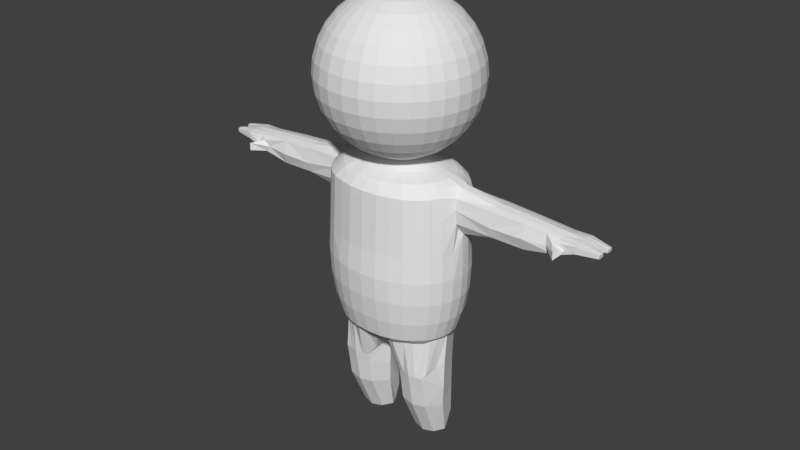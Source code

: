 # Source: CharacterRigged.blend  (saved by Blender 2.79.0; exported with 4.5.12 LTS)
import bpy
from mathutils import Matrix  # noqa: F401  (used for matrix-valued properties, if any)

bpy.ops.wm.read_factory_settings(use_empty=True)
scene = bpy.context.scene
scene.name = 'Scene'

# ---- collections
col_collection_1 = bpy.data.collections.new('Collection 1'); scene.collection.children.link(col_collection_1)

# ---- world
world_world = bpy.data.worlds.new('World'); scene.world = world_world
world_world.color = (0.05088, 0.05088, 0.05088)
world_world.use_sun_shadow = False
world_world.sun_shadow_jitter_overblur = 0.0
world_world.cycles.sampling_method = 'MANUAL'

# ---- meshes
me_cube_004 = bpy.data.meshes.new('Cube.004')
me_cube_004.from_pydata([(-0.4903, -0.02438, 0.1646), (-0.507, -0.2415, 1.4), (-0.4915, 0.2162, 0.1412), (-0.507, 0.28, 1.4), (-0.2416, -0.02438, 0.1646), (-0.1534, -0.3688, 1.37), (-0.2405, 0.2162, 0.1412), (-0.1534, 0.3852, 1.337), (-0.513, -0.2136, 0.6033), (-0.513, -0.252, 0.867), (-0.513, -0.2732, 0.9849), (-0.513, 0.2467, 0.9917), (-0.513, 0.2467, 0.6581), (-0.513, 0.2467, 0.3246), (-0.2189, 0.2467, 0.9917), (-0.2189, 0.2467, 0.6581), (-0.2189, 0.2467, 0.3246), (-0.2189, -0.2732, 0.9849), (-0.2189, -0.252, 0.867), (-0.2189, -0.2136, 0.6033), (-0.366, 0.2548, 0.1412), (-0.3433, 0.3702, 1.369), (-0.366, -0.05185, 0.1466), (-0.3433, -0.3503, 1.402), (-0.366, -0.241, 0.5854), (-0.366, -0.2838, 0.8613), (-0.366, -0.305, 0.9792), (-0.366, 0.2853, 0.3246), (-0.366, 0.2853, 0.6581), (-0.366, 0.2853, 0.9917), (-0.5351, 0.1157, 0.1382), (-0.6114, 0.01924, 1.421), (-0.1968, 0.1157, 0.1382), (2.91e-05, -0.001435, 1.417), (-0.1455, 0.007166, 0.5371), (-0.1275, -0.01007, 0.7865), (-0.1206, -0.0104, 1.104), (-0.5865, 0.007166, 0.5371), (-0.6045, -0.01007, 0.7865), (-0.6113, -0.0104, 1.104), (-0.3433, 0.01924, 1.369), (-0.366, 0.06426, 0.04617), (-0.7783, -0.09589, 2.805), (-0.7716, -0.09483, 3.067), (-0.7572, 0.2178, 2.805), (-0.7535, 0.2165, 3.03), (-2.071, -0.07572, 2.916), (-2.081, -0.07572, 2.992), (-2.071, 0.2121, 2.916), (-2.081, 0.2121, 2.992), (-1.904, 0.2078, 2.894), (-1.531, 0.197, 2.771), (-1.169, 0.2121, 2.756), (-1.169, 0.2121, 3.045), (-1.531, 0.197, 3.029), (-1.894, 0.2121, 2.99), (-1.169, -0.07572, 2.784), (-1.531, -0.06062, 2.771), (-1.904, -0.07572, 2.851), (-1.894, -0.05006, 3.0), (-1.531, -0.06062, 3.029), (-1.169, -0.07572, 3.045), (-1.839, -0.09459, 2.965), (-1.81, -0.07572, 2.844), (-1.96, -0.07572, 2.912), (-1.93, -0.2153, 2.948), (-1.93, -0.2153, 2.862), (-1.979, -0.1623, 2.911), (-0.7876, 0.09216, 2.657), (-0.7716, 0.08963, 3.147), (-2.071, 0.0682, 2.916), (-2.081, 0.0682, 3.007), (-1.894, 0.0682, 3.032), (-1.531, 0.0682, 3.064), (-1.169, 0.0682, 3.083), (-1.169, 0.0682, 2.715), (-1.531, 0.0682, 2.734), (-1.904, 0.07108, 2.844), (-0.7743, -0.1104, 2.95), (-1.531, -0.106, 2.895), (-1.169, -0.106, 2.889), (-2.303, 0.1715, 2.963), (-2.299, 0.1715, 2.93), (-2.299, 0.1088, 2.93), (-2.303, 0.1088, 2.963), (-2.301, 0.03082, 2.965), (-2.301, -0.03835, 2.965), (-2.297, -0.03835, 2.928), (-2.297, 0.03082, 2.928), (-0.7509, 0.1797, 3.079), (-2.071, 0.1402, 2.916), (-0.782, 0.153, 2.715), (-2.081, 0.1402, 3.005), (-1.894, 0.1402, 3.015), (-1.531, 0.1326, 3.052), (-1.169, 0.1402, 3.069), (-1.169, 0.1402, 2.735), (-1.531, 0.1326, 2.753), (-1.904, 0.1394, 2.869), (-2.298, 0.1402, 2.924), (-2.304, 0.1402, 2.969), (-0.7949, -0.002599, 2.667), (-2.081, -0.003763, 3.005), (-1.894, -0.003763, 3.015), (-1.531, 0.00379, 3.052), (-1.169, -0.003763, 3.069), (-1.169, -0.003763, 2.735), (-1.531, 0.00379, 2.753), (-1.904, -0.001632, 2.841), (-0.7786, -0.002599, 3.14), (-2.071, -0.003763, 2.916), (-2.302, -0.003763, 2.973), (-2.295, -0.003763, 2.92), (-1.769, -0.07572, 2.902), (-1.754, -0.04423, 3.015), (0.1534, -0.3688, 1.37), (0.2416, -0.02438, 0.1646), (2.91e-05, -0.1576, 3.329), (2.91e-05, -0.3227, 3.256), (2.91e-05, -0.4645, 3.19), (2.91e-05, -0.5032, 3.162), (2.91e-05, -0.5654, 3.09), (2.91e-05, -0.5698, 3.016), (2.91e-05, -0.5913, 2.477), (2.91e-05, -0.6159, 2.203), (2.91e-05, -0.6041, 1.95), (2.91e-05, -0.5691, 1.707), (2.91e-05, -0.5123, 1.483), (2.91e-05, -0.3359, 1.4), (-0.06278, -0.1546, 3.329), (-0.1046, -0.3166, 3.256), (-0.1402, -0.4555, 3.195), (-0.152, -0.4934, 3.162), (-0.1661, -0.5543, 3.09), (-0.1672, -0.5586, 3.016), (-0.1724, -0.5798, 2.477), (-0.1753, -0.6041, 2.203), (-0.1724, -0.5925, 1.95), (-0.1639, -0.5582, 1.707), (-0.1499, -0.5025, 1.483), (-0.4355, -0.29, 0.9819), (2.91e-05, -0.001435, 3.331), (-0.09965, -0.1457, 3.329), (-0.1804, -0.2983, 3.256), (-0.2504, -0.429, 3.195), (-0.2735, -0.4641, 3.162), (-0.3023, -0.5215, 3.09), (-0.3044, -0.5255, 3.016), (-0.3148, -0.5455, 2.477), (-0.3205, -0.5691, 2.203), (-0.3148, -0.5582, 1.95), (-0.2979, -0.5259, 1.707), (-0.2706, -0.4734, 1.483), (-0.2289, -0.3971, 1.387), (-0.1336, -0.1313, 3.329), (-0.2504, -0.2686, 3.256), (-0.3519, -0.3986, 3.205), (-0.3855, -0.4292, 3.162), (-0.4278, -0.4809, 3.09), (-0.4309, -0.4846, 3.016), (-0.446, -0.5025, 2.477), (-0.4542, -0.5123, 2.203), (-0.446, -0.5025, 1.95), (-0.4215, -0.4734, 1.707), (-0.3818, -0.4262, 1.483), (-0.1634, -0.1118, 3.329), (-0.3117, -0.2286, 3.256), (-0.4409, -0.3406, 3.205), (-0.4837, -0.3653, 3.162), (-0.5378, -0.4092, 3.09), (-0.5417, -0.4123, 3.016), (-0.5609, -0.4276, 2.477), (-0.5714, -0.4359, 2.203), (-0.5609, -0.4276, 1.95), (-0.5298, -0.4028, 1.707), (-0.4793, -0.3627, 1.483), (-0.422, -0.3162, 1.403), (-0.1879, -0.08818, 3.329), (-0.362, -0.1799, 3.256), (-0.5139, -0.2699, 3.205), (-0.5643, -0.2873, 3.162), (-0.6281, -0.3218, 3.09), (-0.6327, -0.3243, 3.016), (-0.6553, -0.3362, 2.477), (-0.6676, -0.3428, 2.203), (-0.6553, -0.3362, 1.95), (-0.6187, -0.3168, 1.707), (-0.5592, -0.2853, 1.483), (-0.206, -0.06118, 3.329), (-0.3994, -0.1244, 3.256), (-0.5682, -0.1893, 3.205), (-0.6241, -0.1983, 3.162), (-0.6952, -0.2221, 3.09), (-0.7003, -0.2238, 3.016), (-0.7254, -0.232, 2.477), (-0.7391, -0.2366, 2.203), (-0.7254, -0.232, 1.95), (-0.6847, -0.2187, 1.707), (-0.6187, -0.1969, 1.483), (-0.5445, -0.1825, 1.414), (-0.2172, -0.03189, 3.329), (-0.4224, -0.06412, 3.256), (-0.6016, -0.1018, 3.205), (-0.661, -0.1018, 3.162), (-0.7686, -0.119, 2.477), (-0.7832, -0.1213, 2.203), (-0.7686, -0.119, 1.95), (-0.7254, -0.1122, 1.707), (-0.6553, -0.1011, 1.483), (-0.5791, -0.08817, 1.417), (-0.221, -0.001435, 3.329), (-0.4302, -0.001435, 3.256), (-0.6129, -0.01076, 3.207), (-0.7264, -0.001434, 3.162), (-0.756, -0.001435, 3.016), (-0.798, -0.001434, 2.203), (-0.7832, -0.001434, 1.95), (-0.7391, -0.001435, 1.707), (-0.6676, -0.001434, 1.483), (-0.2172, 0.02902, 3.329), (-0.4224, 0.06125, 3.256), (-0.6016, 0.08025, 3.207), (-0.714, 0.09894, 3.162), (-0.7419, 0.1119, 3.016), (-0.7832, 0.1184, 2.203), (-0.7686, 0.1161, 1.95), (-0.7254, 0.1093, 1.707), (-0.6553, 0.09823, 1.483), (-0.5592, 0.1496, 1.411), (-0.206, 0.05831, 3.329), (-0.3994, 0.1215, 3.256), (-0.5682, 0.1771, 3.195), (-0.6241, 0.1955, 3.162), (-0.7254, 0.2292, 2.477), (-0.7391, 0.2337, 2.203), (-0.7254, 0.2292, 1.95), (-0.6847, 0.2158, 1.707), (-0.6187, 0.1941, 1.483), (-0.4252, 0.3251, 1.385), (-0.1879, 0.08531, 3.329), (-0.362, 0.1771, 3.256), (-0.5139, 0.2577, 3.195), (-0.5643, 0.2844, 3.162), (-0.6281, 0.319, 3.09), (-0.6327, 0.3214, 3.016), (-0.6553, 0.3334, 2.477), (-0.6676, 0.3399, 2.203), (-0.6553, 0.3334, 1.95), (-0.6187, 0.3139, 1.707), (-0.5592, 0.2824, 1.483), (-0.5635, -0.09572, 1.049), (-0.1634, 0.109, 3.329), (-0.3117, 0.2258, 3.256), (-0.4409, 0.3284, 3.195), (-0.4837, 0.3624, 3.162), (-0.5378, 0.4063, 3.09), (-0.5417, 0.4094, 3.016), (-0.5609, 0.4247, 2.477), (-0.5714, 0.433, 2.203), (-0.5609, 0.4247, 1.95), (-0.5298, 0.4, 1.707), (-0.4793, 0.3598, 1.483), (-0.1336, 0.1284, 3.329), (-0.2504, 0.2657, 3.256), (-0.3519, 0.3864, 3.195), (-0.3855, 0.4264, 3.162), (-0.4278, 0.4781, 3.09), (-0.4309, 0.4817, 3.016), (-0.446, 0.4996, 2.477), (-0.4542, 0.5094, 2.203), (-0.446, 0.4996, 1.95), (-0.4215, 0.4706, 1.707), (-0.3818, 0.4233, 1.483), (-0.1675, -0.1933, 1.059), (-0.09965, 0.1428, 3.329), (-0.1804, 0.2954, 3.256), (-0.2504, 0.4295, 3.195), (-0.2735, 0.4739, 3.162), (-0.3023, 0.5314, 3.09), (-0.3044, 0.5354, 3.016), (-0.3148, 0.5553, 2.477), (-0.3205, 0.5662, 2.203), (-0.3148, 0.5553, 1.95), (-0.2979, 0.523, 1.707), (-0.2706, 0.4706, 1.483), (-0.2484, 0.3777, 1.353), (-0.06278, 0.1517, 3.329), (-0.1045, 0.3137, 3.256), (-0.1402, 0.4561, 3.195), (-0.152, 0.5032, 3.162), (-0.1661, 0.5642, 3.09), (-0.1672, 0.5685, 3.016), (-0.1724, 0.5896, 2.477), (-0.1753, 0.6012, 2.203), (-0.1724, 0.5896, 1.95), (-0.1639, 0.5553, 1.707), (-0.1499, 0.4996, 1.483), (-0.2864, -0.2878, 0.9823), (2.91e-05, 0.1547, 3.329), (2.91e-05, 0.3199, 3.256), (2.91e-05, 0.465, 3.195), (2.91e-05, 0.5131, 3.162), (2.91e-05, 0.5753, 3.09), (2.91e-05, 0.5796, 3.016), (2.91e-05, 0.6012, 2.477), (2.91e-05, 0.613, 2.203), (2.91e-05, 0.6012, 1.95), (2.91e-05, 0.5662, 1.707), (2.91e-05, 0.5094, 1.483), (2.91e-05, 0.433, 1.417), (2.91e-05, -0.5763, 2.854), (-0.1687, -0.565, 2.854), (-0.3075, -0.5315, 2.854), (-0.4354, -0.49, 2.854), (-0.5475, -0.4169, 2.854), (-0.6395, -0.3279, 2.854), (-0.7079, -0.2263, 2.854), (-0.7642, -0.001435, 2.854), (-0.6395, 0.325, 2.854), (-0.5475, 0.414, 2.854), (-0.4354, 0.4871, 2.854), (-0.3075, 0.5414, 2.854), (-0.1687, 0.5748, 2.854), (2.91e-05, 0.5861, 2.854), (2.91e-05, -0.001435, 3.307), (0.507, 0.28, 1.4), (0.4915, 0.2162, 0.1412), (0.507, -0.2415, 1.4), (0.4904, -0.02438, 0.1646), (2.91e-05, -0.1621, 4.942), (2.91e-05, -0.3165, 4.895), (2.91e-05, -0.4589, 4.818), (2.91e-05, -0.5836, 4.716), (2.91e-05, -0.686, 4.59), (2.91e-05, -0.7621, 4.447), (2.91e-05, -0.809, 4.292), (2.91e-05, -0.8248, 4.131), (2.91e-05, -0.809, 3.969), (2.91e-05, -0.7621, 3.814), (2.91e-05, -0.686, 3.671), (2.91e-05, -0.5836, 3.546), (2.91e-05, -0.4589, 3.443), (2.91e-05, -0.3165, 3.366), (2.91e-05, -0.1621, 3.319), (-0.05577, -0.159, 4.942), (-0.0859, -0.3105, 4.895), (-0.1137, -0.4501, 4.818), (-0.138, -0.5724, 4.716), (-0.158, -0.6729, 4.59), (-0.1728, -0.7475, 4.447), (-0.182, -0.7934, 4.292), (-0.1851, -0.809, 4.131), (-0.182, -0.7934, 3.969), (-0.1728, -0.7475, 3.814), (-0.158, -0.6729, 3.671), (-0.138, -0.5724, 3.546), (-0.1137, -0.4501, 3.443), (-0.0859, -0.3105, 3.366), (-0.05577, -0.159, 3.319), (2.91e-05, -0.001435, 4.954), (-0.0859, -0.1498, 4.942), (-0.145, -0.2925, 4.895), (-0.1995, -0.424, 4.818), (-0.2472, -0.5393, 4.716), (-0.2864, -0.6339, 4.59), (-0.3155, -0.7042, 4.447), (-0.3335, -0.7475, 4.292), (-0.3395, -0.7621, 4.131), (-0.3335, -0.7475, 3.969), (-0.3155, -0.7042, 3.814), (-0.2864, -0.6339, 3.671), (-0.2472, -0.5393, 3.546), (-0.1995, -0.424, 3.443), (-0.145, -0.2925, 3.366), (-0.0859, -0.1498, 3.319), (-0.1137, -0.135, 4.942), (-0.1995, -0.2634, 4.895), (-0.2786, -0.3818, 4.818), (-0.3479, -0.4855, 4.716), (-0.4048, -0.5706, 4.59), (-0.447, -0.6339, 4.447), (-0.4731, -0.6729, 4.292), (-0.4818, -0.686, 4.131), (-0.4731, -0.6729, 3.969), (-0.447, -0.6339, 3.814), (-0.4048, -0.5706, 3.671), (-0.3479, -0.4855, 3.546), (-0.2786, -0.3818, 3.443), (-0.1995, -0.2634, 3.366), (-0.1137, -0.135, 3.319), (-0.138, -0.115, 4.942), (-0.2472, -0.2242, 4.895), (-0.3479, -0.3249, 4.818), (-0.4361, -0.4131, 4.716), (-0.5085, -0.4855, 4.59), (-0.5623, -0.5393, 4.447), (-0.5954, -0.5724, 4.292), (-0.6066, -0.5836, 4.131), (-0.5954, -0.5724, 3.969), (-0.5623, -0.5393, 3.814), (-0.5085, -0.4855, 3.671), (-0.4361, -0.4131, 3.546), (-0.3479, -0.3249, 3.443), (-0.2472, -0.2242, 3.366), (-0.138, -0.115, 3.319), (-0.158, -0.09067, 4.942), (-0.2864, -0.1765, 4.895), (-0.4048, -0.2556, 4.818), (-0.5085, -0.3249, 4.716), (-0.5936, -0.3818, 4.59), (-0.6569, -0.424, 4.447), (-0.6959, -0.4501, 4.292), (-0.709, -0.4589, 4.131), (-0.6959, -0.4501, 3.969), (-0.6569, -0.424, 3.814), (-0.5936, -0.3818, 3.671), (-0.5085, -0.3249, 3.546), (-0.4048, -0.2556, 3.443), (-0.2864, -0.1765, 3.366), (-0.158, -0.09067, 3.319), (-0.1728, -0.0629, 4.942), (-0.3155, -0.122, 4.895), (-0.447, -0.1765, 4.818), (-0.5623, -0.2242, 4.716), (-0.6569, -0.2634, 4.59), (-0.7272, -0.2925, 4.447), (-0.7705, -0.3105, 4.292), (-0.7851, -0.3165, 4.131), (-0.7705, -0.3105, 3.969), (-0.7272, -0.2925, 3.814), (-0.6569, -0.2634, 3.671), (-0.5623, -0.2242, 3.546), (-0.447, -0.1765, 3.443), (-0.3155, -0.122, 3.366), (-0.1728, -0.0629, 3.319), (-0.182, -0.03277, 4.942), (-0.3335, -0.0629, 4.895), (-0.4731, -0.09067, 4.818), (-0.5954, -0.115, 4.716), (-0.6959, -0.135, 4.59), (-0.7705, -0.1498, 4.447), (-0.8164, -0.159, 4.292), (-0.8319, -0.1621, 4.131), (-0.8164, -0.159, 3.969), (-0.7705, -0.1498, 3.814), (-0.6959, -0.135, 3.671), (-0.5954, -0.115, 3.546), (-0.4731, -0.09067, 3.443), (-0.3335, -0.0629, 3.366), (-0.182, -0.03277, 3.319), (-0.1851, -0.001435, 4.942), (-0.3395, -0.001435, 4.895), (-0.4818, -0.001435, 4.818), (-0.6066, -0.001435, 4.716), (-0.709, -0.001434, 4.59), (-0.7851, -0.001435, 4.447), (-0.8319, -0.001434, 4.292), (-0.8478, -0.001434, 4.131), (-0.8319, -0.001434, 3.969), (-0.7851, -0.001435, 3.814), (-0.709, -0.001434, 3.671), (-0.6066, -0.001435, 3.546), (-0.4818, -0.001435, 3.443), (-0.3395, -0.001435, 3.366), (-0.1851, -0.001435, 3.319), (-0.182, 0.0299, 4.942), (-0.3335, 0.06003, 4.895), (-0.4731, 0.0878, 4.818), (-0.5954, 0.1121, 4.716), (-0.6959, 0.1321, 4.59), (-0.7705, 0.147, 4.447), (-0.8164, 0.1561, 4.292), (-0.8319, 0.1592, 4.131), (-0.8164, 0.1561, 3.969), (-0.7705, 0.147, 3.814), (-0.6959, 0.1321, 3.671), (-0.5954, 0.1121, 3.546), (-0.4731, 0.0878, 3.443), (-0.3335, 0.06003, 3.366), (-0.182, 0.0299, 3.319), (-0.1728, 0.06003, 4.942), (-0.3155, 0.1191, 4.895), (-0.447, 0.1736, 4.818), (-0.5623, 0.2214, 4.716), (-0.6569, 0.2605, 4.59), (-0.7272, 0.2897, 4.447), (-0.7705, 0.3076, 4.292), (-0.7851, 0.3136, 4.131), (-0.7705, 0.3076, 3.969), (-0.7272, 0.2897, 3.814), (-0.6569, 0.2605, 3.671), (-0.5623, 0.2214, 3.546), (-0.447, 0.1736, 3.443), (-0.3155, 0.1191, 3.366), (-0.1728, 0.06003, 3.319), (-0.158, 0.0878, 4.942), (-0.2864, 0.1736, 4.895), (-0.4048, 0.2527, 4.818), (-0.5085, 0.322, 4.716), (-0.5936, 0.3789, 4.59), (-0.6569, 0.4212, 4.447), (-0.6959, 0.4472, 4.292), (-0.709, 0.456, 4.131), (-0.6959, 0.4472, 3.969), (-0.6569, 0.4212, 3.814), (-0.5936, 0.3789, 3.671), (-0.5085, 0.322, 3.546), (-0.4048, 0.2527, 3.443), (-0.2864, 0.1736, 3.366), (-0.158, 0.0878, 3.319), (-0.138, 0.1121, 4.942), (-0.2472, 0.2214, 4.895), (-0.3479, 0.322, 4.818), (-0.4361, 0.4102, 4.716), (-0.5085, 0.4826, 4.59), (-0.5623, 0.5364, 4.447), (-0.5954, 0.5696, 4.292), (-0.6066, 0.5808, 4.131), (-0.5954, 0.5696, 3.969), (-0.5623, 0.5364, 3.814), (-0.5085, 0.4826, 3.671), (-0.4361, 0.4102, 3.546), (-0.3479, 0.322, 3.443), (-0.2472, 0.2214, 3.366), (-0.138, 0.1121, 3.319), (-0.1137, 0.1321, 4.942), (-0.1995, 0.2605, 4.895), (-0.2786, 0.3789, 4.818), (-0.3479, 0.4826, 4.716), (-0.4048, 0.5678, 4.59), (-0.447, 0.631, 4.447), (-0.4731, 0.67, 4.292), (-0.4818, 0.6831, 4.131), (-0.4731, 0.67, 3.969), (-0.447, 0.631, 3.814), (-0.4048, 0.5678, 3.671), (-0.3479, 0.4826, 3.546), (-0.2786, 0.3789, 3.443), (-0.1995, 0.2605, 3.366), (-0.1137, 0.1321, 3.319), (-0.0859, 0.147, 4.942), (-0.145, 0.2897, 4.895), (-0.1995, 0.4212, 4.818), (-0.2472, 0.5364, 4.716), (-0.2864, 0.631, 4.59), (-0.3155, 0.7013, 4.447), (-0.3335, 0.7446, 4.292), (-0.3395, 0.7592, 4.131), (-0.3335, 0.7446, 3.969), (-0.3155, 0.7013, 3.814), (-0.2864, 0.631, 3.671), (-0.2472, 0.5364, 3.546), (-0.1995, 0.4212, 3.443), (-0.145, 0.2897, 3.366), (-0.0859, 0.147, 3.319), (-0.05577, 0.1561, 4.942), (-0.0859, 0.3076, 4.895), (-0.1137, 0.4472, 4.818), (-0.138, 0.5696, 4.716), (-0.158, 0.67, 4.59), (-0.1728, 0.7446, 4.447), (-0.182, 0.7906, 4.292), (-0.1851, 0.8061, 4.131), (-0.182, 0.7906, 3.969), (-0.1728, 0.7446, 3.814), (-0.158, 0.67, 3.671), (-0.138, 0.5696, 3.546), (-0.1137, 0.4472, 3.443), (-0.0859, 0.3076, 3.366), (-0.05577, 0.1561, 3.319), (2.91e-05, 0.1592, 4.942), (2.91e-05, 0.3136, 4.895), (2.91e-05, 0.456, 4.818), (2.91e-05, 0.5808, 4.716), (2.91e-05, 0.6831, 4.59), (2.91e-05, 0.7592, 4.447), (2.91e-05, 0.8061, 4.292), (2.91e-05, 0.8219, 4.131), (2.91e-05, 0.8061, 3.969), (2.91e-05, 0.7592, 3.814), (2.91e-05, 0.6831, 3.671), (2.91e-05, 0.5808, 3.546), (2.91e-05, 0.456, 3.443), (2.91e-05, 0.3136, 3.366), (2.91e-05, 0.1592, 3.319), (-0.7409, 0.2236, 2.637), (-0.5384, -0.2337, 1.022), (0.2405, 0.2162, 0.1412), (0.1534, 0.3852, 1.337), (0.5131, -0.2136, 0.6033), (0.5131, -0.252, 0.867), (0.5131, -0.2732, 0.9849), (0.5131, 0.2467, 0.9917), (0.5131, 0.2467, 0.6581), (0.5131, 0.2467, 0.3246), (0.219, 0.2467, 0.9917), (0.219, 0.2467, 0.6581), (0.219, 0.2467, 0.3246), (0.219, -0.2732, 0.9849), (0.219, -0.252, 0.867), (0.219, -0.2136, 0.6033), (0.366, 0.2548, 0.1412), (0.3434, 0.3702, 1.369), (0.366, -0.05185, 0.1466), (0.3434, -0.3503, 1.402), (0.366, -0.241, 0.5854), (0.366, -0.2838, 0.8613), (0.366, -0.305, 0.9792), (0.366, 0.2853, 0.3246), (0.366, 0.2853, 0.6581), (0.366, 0.2853, 0.9917), (0.5352, 0.1157, 0.1382), (0.6114, 0.01924, 1.421), (0.1969, 0.1157, 0.1382), (0.1455, 0.007166, 0.5371), (0.1275, -0.01007, 0.7865), (0.1207, -0.0104, 1.104), (0.5865, 0.007166, 0.5371), (0.6045, -0.01007, 0.7865), (0.6114, -0.0104, 1.104), (0.3434, 0.01924, 1.369), (0.366, 0.06426, 0.04617), (0.7783, -0.09589, 2.805), (0.7716, -0.09483, 3.067), (0.7573, 0.2178, 2.805), (0.7535, 0.2165, 3.03), (2.071, -0.07572, 2.916), (2.081, -0.07572, 2.992), (2.071, 0.2121, 2.916), (2.081, 0.2121, 2.992), (1.904, 0.2078, 2.894), (1.531, 0.197, 2.771), (1.169, 0.2121, 2.756), (1.169, 0.2121, 3.045), (1.531, 0.197, 3.029), (1.894, 0.2121, 2.99), (1.169, -0.07572, 2.784), (1.531, -0.06062, 2.771), (1.904, -0.07572, 2.851), (1.894, -0.05006, 3.0), (1.531, -0.06062, 3.029), (1.169, -0.07572, 3.045), (1.839, -0.09459, 2.965), (1.81, -0.07572, 2.844), (1.96, -0.07572, 2.912), (1.93, -0.2153, 2.948), (1.93, -0.2153, 2.862), (1.979, -0.1623, 2.911), (0.7877, 0.09216, 2.657), (0.7716, 0.08963, 3.147), (2.071, 0.0682, 2.916), (2.081, 0.0682, 3.007), (1.894, 0.0682, 3.032), (1.531, 0.0682, 3.064), (1.169, 0.0682, 3.083), (1.169, 0.0682, 2.715), (1.531, 0.0682, 2.734), (1.904, 0.07108, 2.844), (0.7743, -0.1104, 2.95), (1.531, -0.106, 2.895), (1.169, -0.106, 2.889), (2.303, 0.1715, 2.963), (2.299, 0.1715, 2.93), (2.299, 0.1088, 2.93), (2.303, 0.1088, 2.963), (2.301, 0.03082, 2.965), (2.301, -0.03835, 2.965), (2.297, -0.03835, 2.928), (2.297, 0.03082, 2.928), (0.751, 0.1797, 3.079), (2.071, 0.1402, 2.916), (0.782, 0.153, 2.715), (2.081, 0.1402, 3.005), (1.894, 0.1402, 3.015), (1.531, 0.1326, 3.052), (1.169, 0.1402, 3.069), (1.169, 0.1402, 2.735), (1.531, 0.1326, 2.753), (1.904, 0.1394, 2.869), (2.298, 0.1402, 2.924), (2.304, 0.1402, 2.969), (0.7949, -0.002599, 2.667), (2.081, -0.003763, 3.005), (1.894, -0.003763, 3.015), (1.531, 0.00379, 3.052), (1.169, -0.003763, 3.069), (1.169, -0.003763, 2.735), (1.531, 0.00379, 2.753), (1.904, -0.001632, 2.841), (0.7786, -0.002599, 3.14), (2.071, -0.003763, 2.916), (2.303, -0.003763, 2.973), (2.295, -0.003763, 2.92), (1.77, -0.07572, 2.902), (1.754, -0.04423, 3.015), (0.06284, -0.1546, 3.329), (0.1046, -0.3166, 3.256), (0.1403, -0.4555, 3.195), (0.1521, -0.4934, 3.162), (0.1661, -0.5543, 3.09), (0.1672, -0.5586, 3.016), (0.1725, -0.5798, 2.477), (0.1754, -0.6041, 2.203), (0.1725, -0.5925, 1.95), (0.1639, -0.5582, 1.707), (0.15, -0.5025, 1.483), (0.4355, -0.29, 0.9819), (0.09971, -0.1457, 3.329), (0.1805, -0.2983, 3.256), (0.2504, -0.429, 3.195), (0.2736, -0.4641, 3.162), (0.3023, -0.5215, 3.09), (0.3044, -0.5255, 3.016), (0.3148, -0.5455, 2.477), (0.3205, -0.5691, 2.203), (0.3148, -0.5582, 1.95), (0.298, -0.5259, 1.707), (0.2706, -0.4734, 1.483), (0.2289, -0.3971, 1.387), (0.1337, -0.1313, 3.329), (0.2504, -0.2686, 3.256), (0.352, -0.3986, 3.205), (0.3856, -0.4292, 3.162), (0.4279, -0.4809, 3.09), (0.4309, -0.4846, 3.016), (0.446, -0.5025, 2.477), (0.4543, -0.5123, 2.203), (0.446, -0.5025, 1.95), (0.4216, -0.4734, 1.707), (0.3818, -0.4262, 1.483), (0.1635, -0.1118, 3.329), (0.3117, -0.2286, 3.256), (0.441, -0.3406, 3.205), (0.4837, -0.3653, 3.162), (0.5379, -0.4092, 3.09), (0.5418, -0.4123, 3.016), (0.561, -0.4276, 2.477), (0.5715, -0.4359, 2.203), (0.561, -0.4276, 1.95), (0.5299, -0.4028, 1.707), (0.4793, -0.3627, 1.483), (0.4221, -0.3162, 1.403), (0.1879, -0.08818, 3.329), (0.362, -0.1799, 3.256), (0.514, -0.2699, 3.205), (0.5643, -0.2873, 3.162), (0.6282, -0.3218, 3.09), (0.6328, -0.3243, 3.016), (0.6553, -0.3362, 2.477), (0.6677, -0.3428, 2.203), (0.6553, -0.3362, 1.95), (0.6187, -0.3168, 1.707), (0.5593, -0.2853, 1.483), (0.2061, -0.06118, 3.329), (0.3994, -0.1244, 3.256), (0.5683, -0.1893, 3.205), (0.6242, -0.1983, 3.162), (0.6953, -0.2221, 3.09), (0.7004, -0.2238, 3.016), (0.7255, -0.232, 2.477), (0.7392, -0.2366, 2.203), (0.7255, -0.232, 1.95), (0.6848, -0.2187, 1.707), (0.6187, -0.1969, 1.483), (0.5445, -0.1825, 1.414), (0.2173, -0.03189, 3.329), (0.4224, -0.06412, 3.256), (0.6017, -0.1018, 3.205), (0.661, -0.1018, 3.162), (0.7686, -0.119, 2.477), (0.7832, -0.1213, 2.203), (0.7686, -0.119, 1.95), (0.7255, -0.1122, 1.707), (0.6553, -0.1011, 1.483), (0.5792, -0.08817, 1.417), (0.2211, -0.001435, 3.329), (0.4302, -0.001435, 3.256), (0.613, -0.01076, 3.207), (0.7265, -0.001434, 3.162), (0.7561, -0.001435, 3.016), (0.7981, -0.001434, 2.203), (0.7832, -0.001434, 1.95), (0.7392, -0.001435, 1.707), (0.6677, -0.001434, 1.483), (0.2173, 0.02902, 3.329), (0.4224, 0.06125, 3.256), (0.6017, 0.08025, 3.207), (0.714, 0.09894, 3.162), (0.742, 0.1119, 3.016), (0.7832, 0.1184, 2.203), (0.7686, 0.1161, 1.95), (0.7255, 0.1093, 1.707), (0.6553, 0.09823, 1.483), (0.5592, 0.1496, 1.411), (0.2061, 0.05831, 3.329), (0.3994, 0.1215, 3.256), (0.5683, 0.1771, 3.195), (0.6242, 0.1955, 3.162), (0.7255, 0.2292, 2.477), (0.7392, 0.2337, 2.203), (0.7255, 0.2292, 1.95), (0.6848, 0.2158, 1.707), (0.6187, 0.1941, 1.483), (0.4252, 0.3251, 1.385), (0.1879, 0.08531, 3.329), (0.362, 0.1771, 3.256), (0.514, 0.2577, 3.195), (0.5643, 0.2844, 3.162), (0.6282, 0.319, 3.09), (0.6328, 0.3214, 3.016), (0.6553, 0.3334, 2.477), (0.6677, 0.3399, 2.203), (0.6553, 0.3334, 1.95), (0.6187, 0.3139, 1.707), (0.5593, 0.2824, 1.483), (0.5635, -0.09572, 1.049), (0.1635, 0.109, 3.329), (0.3117, 0.2258, 3.256), (0.441, 0.3284, 3.195), (0.4837, 0.3624, 3.162), (0.5379, 0.4063, 3.09), (0.5418, 0.4094, 3.016), (0.561, 0.4247, 2.477), (0.5715, 0.433, 2.203), (0.561, 0.4247, 1.95), (0.5299, 0.4, 1.707), (0.4793, 0.3598, 1.483), (0.1337, 0.1284, 3.329), (0.2504, 0.2657, 3.256), (0.352, 0.3864, 3.195), (0.3856, 0.4264, 3.162), (0.4279, 0.4781, 3.09), (0.4309, 0.4817, 3.016), (0.446, 0.4996, 2.477), (0.4543, 0.5094, 2.203), (0.446, 0.4996, 1.95), (0.4216, 0.4706, 1.707), (0.3818, 0.4233, 1.483), (0.1676, -0.1933, 1.059), (0.09971, 0.1428, 3.329), (0.1805, 0.2954, 3.256), (0.2504, 0.4295, 3.195), (0.2736, 0.4739, 3.162), (0.3023, 0.5314, 3.09), (0.3044, 0.5354, 3.016), (0.3148, 0.5553, 2.477), (0.3205, 0.5662, 2.203), (0.3148, 0.5553, 1.95), (0.298, 0.523, 1.707), (0.2706, 0.4706, 1.483), (0.2484, 0.3777, 1.353), (0.06284, 0.1517, 3.329), (0.1046, 0.3137, 3.256), (0.1403, 0.4561, 3.195), (0.1521, 0.5032, 3.162), (0.1661, 0.5642, 3.09), (0.1672, 0.5685, 3.016), (0.1725, 0.5896, 2.477), (0.1754, 0.6012, 2.203), (0.1725, 0.5896, 1.95), (0.1639, 0.5553, 1.707), (0.15, 0.4996, 1.483), (0.2864, -0.2878, 0.9823), (0.1688, -0.565, 2.854), (0.3076, -0.5315, 2.854), (0.4355, -0.49, 2.854), (0.5476, -0.4169, 2.854), (0.6396, -0.3279, 2.854), (0.7079, -0.2263, 2.854), (0.7642, -0.001435, 2.854), (0.6396, 0.325, 2.854), (0.5476, 0.414, 2.854), (0.4355, 0.4871, 2.854), (0.3076, 0.5414, 2.854), (0.1688, 0.5748, 2.854), (0.05582, -0.159, 4.942), (0.08596, -0.3105, 4.895), (0.1137, -0.4501, 4.818), (0.1381, -0.5724, 4.716), (0.158, -0.6729, 4.59), (0.1729, -0.7475, 4.447), (0.182, -0.7934, 4.292), (0.1851, -0.809, 4.131), (0.182, -0.7934, 3.969), (0.1729, -0.7475, 3.814), (0.158, -0.6729, 3.671), (0.1381, -0.5724, 3.546), (0.1137, -0.4501, 3.443), (0.08596, -0.3105, 3.366), (0.05582, -0.159, 3.319), (0.08596, -0.1498, 4.942), (0.1451, -0.2925, 4.895), (0.1995, -0.424, 4.818), (0.2473, -0.5393, 4.716), (0.2865, -0.6339, 4.59), (0.3156, -0.7042, 4.447), (0.3335, -0.7475, 4.292), (0.3396, -0.7621, 4.131), (0.3335, -0.7475, 3.969), (0.3156, -0.7042, 3.814), (0.2865, -0.6339, 3.671), (0.2473, -0.5393, 3.546), (0.1995, -0.424, 3.443), (0.1451, -0.2925, 3.366), (0.08596, -0.1498, 3.319), (0.1137, -0.135, 4.942), (0.1995, -0.2634, 4.895), (0.2786, -0.3818, 4.818), (0.3479, -0.4855, 4.716), (0.4048, -0.5706, 4.59), (0.4471, -0.6339, 4.447), (0.4731, -0.6729, 4.292), (0.4819, -0.686, 4.131), (0.4731, -0.6729, 3.969), (0.4471, -0.6339, 3.814), (0.4048, -0.5706, 3.671), (0.3479, -0.4855, 3.546), (0.2786, -0.3818, 3.443), (0.1995, -0.2634, 3.366), (0.1137, -0.135, 3.319), (0.1381, -0.115, 4.942), (0.2473, -0.2242, 4.895), (0.3479, -0.3249, 4.818), (0.4362, -0.4131, 4.716), (0.5086, -0.4855, 4.59), (0.5624, -0.5393, 4.447), (0.5955, -0.5724, 4.292), (0.6067, -0.5836, 4.131), (0.5955, -0.5724, 3.969), (0.5624, -0.5393, 3.814), (0.5086, -0.4855, 3.671), (0.4362, -0.4131, 3.546), (0.3479, -0.3249, 3.443), (0.2473, -0.2242, 3.366), (0.1381, -0.115, 3.319), (0.158, -0.09067, 4.942), (0.2865, -0.1765, 4.895), (0.4048, -0.2556, 4.818), (0.5086, -0.3249, 4.716), (0.5937, -0.3818, 4.59), (0.657, -0.424, 4.447), (0.6959, -0.4501, 4.292), (0.7091, -0.4589, 4.131), (0.6959, -0.4501, 3.969), (0.657, -0.424, 3.814), (0.5937, -0.3818, 3.671), (0.5086, -0.3249, 3.546), (0.4048, -0.2556, 3.443), (0.2865, -0.1765, 3.366), (0.158, -0.09067, 3.319), (0.1729, -0.0629, 4.942), (0.3156, -0.122, 4.895), (0.4471, -0.1765, 4.818), (0.5624, -0.2242, 4.716), (0.657, -0.2634, 4.59), (0.7272, -0.2925, 4.447), (0.7705, -0.3105, 4.292), (0.7852, -0.3165, 4.131), (0.7705, -0.3105, 3.969), (0.7272, -0.2925, 3.814), (0.657, -0.2634, 3.671), (0.5624, -0.2242, 3.546), (0.4471, -0.1765, 3.443), (0.3156, -0.122, 3.366), (0.1729, -0.0629, 3.319), (0.182, -0.03277, 4.942), (0.3335, -0.0629, 4.895), (0.4731, -0.09067, 4.818), (0.5955, -0.115, 4.716), (0.6959, -0.135, 4.59), (0.7705, -0.1498, 4.447), (0.8165, -0.159, 4.292), (0.832, -0.1621, 4.131), (0.8165, -0.159, 3.969), (0.7705, -0.1498, 3.814), (0.6959, -0.135, 3.671), (0.5955, -0.115, 3.546), (0.4731, -0.09067, 3.443), (0.3335, -0.0629, 3.366), (0.182, -0.03277, 3.319), (0.1851, -0.001435, 4.942), (0.3396, -0.001435, 4.895), (0.4819, -0.001435, 4.818), (0.6067, -0.001435, 4.716), (0.7091, -0.001434, 4.59), (0.7852, -0.001435, 4.447), (0.832, -0.001434, 4.292), (0.8478, -0.001434, 4.131), (0.832, -0.001434, 3.969), (0.7852, -0.001435, 3.814), (0.7091, -0.001434, 3.671), (0.6067, -0.001435, 3.546), (0.4819, -0.001435, 3.443), (0.3396, -0.001435, 3.366), (0.1851, -0.001435, 3.319), (0.182, 0.0299, 4.942), (0.3335, 0.06003, 4.895), (0.4731, 0.0878, 4.818), (0.5955, 0.1121, 4.716), (0.6959, 0.1321, 4.59), (0.7705, 0.147, 4.447), (0.8165, 0.1561, 4.292), (0.832, 0.1592, 4.131), (0.8165, 0.1561, 3.969), (0.7705, 0.147, 3.814), (0.6959, 0.1321, 3.671), (0.5955, 0.1121, 3.546), (0.4731, 0.0878, 3.443), (0.3335, 0.06003, 3.366), (0.182, 0.0299, 3.319), (0.1729, 0.06003, 4.942), (0.3156, 0.1191, 4.895), (0.4471, 0.1736, 4.818), (0.5624, 0.2214, 4.716), (0.657, 0.2605, 4.59), (0.7272, 0.2897, 4.447), (0.7705, 0.3076, 4.292), (0.7852, 0.3136, 4.131), (0.7705, 0.3076, 3.969), (0.7272, 0.2897, 3.814), (0.657, 0.2605, 3.671), (0.5624, 0.2214, 3.546), (0.4471, 0.1736, 3.443), (0.3156, 0.1191, 3.366), (0.1729, 0.06003, 3.319), (0.158, 0.0878, 4.942), (0.2865, 0.1736, 4.895), (0.4048, 0.2527, 4.818), (0.5086, 0.322, 4.716), (0.5937, 0.3789, 4.59), (0.657, 0.4212, 4.447), (0.6959, 0.4472, 4.292), (0.7091, 0.456, 4.131), (0.6959, 0.4472, 3.969), (0.657, 0.4212, 3.814), (0.5937, 0.3789, 3.671), (0.5086, 0.322, 3.546), (0.4048, 0.2527, 3.443), (0.2865, 0.1736, 3.366), (0.158, 0.0878, 3.319), (0.1381, 0.1121, 4.942), (0.2473, 0.2214, 4.895), (0.3479, 0.322, 4.818), (0.4362, 0.4102, 4.716), (0.5086, 0.4826, 4.59), (0.5624, 0.5364, 4.447), (0.5955, 0.5696, 4.292), (0.6067, 0.5808, 4.131), (0.5955, 0.5696, 3.969), (0.5624, 0.5364, 3.814), (0.5086, 0.4826, 3.671), (0.4362, 0.4102, 3.546), (0.3479, 0.322, 3.443), (0.2473, 0.2214, 3.366), (0.1381, 0.1121, 3.319), (0.1137, 0.1321, 4.942), (0.1995, 0.2605, 4.895), (0.2786, 0.3789, 4.818), (0.3479, 0.4826, 4.716), (0.4048, 0.5678, 4.59), (0.4471, 0.631, 4.447), (0.4731, 0.67, 4.292), (0.4819, 0.6831, 4.131), (0.4731, 0.67, 3.969), (0.4471, 0.631, 3.814), (0.4048, 0.5678, 3.671), (0.3479, 0.4826, 3.546), (0.2786, 0.3789, 3.443), (0.1995, 0.2605, 3.366), (0.1137, 0.1321, 3.319), (0.08596, 0.147, 4.942), (0.1451, 0.2897, 4.895), (0.1995, 0.4212, 4.818), (0.2473, 0.5364, 4.716), (0.2865, 0.631, 4.59), (0.3156, 0.7013, 4.447), (0.3335, 0.7446, 4.292), (0.3396, 0.7592, 4.131), (0.3335, 0.7446, 3.969), (0.3156, 0.7013, 3.814), (0.2865, 0.631, 3.671), (0.2473, 0.5364, 3.546), (0.1995, 0.4212, 3.443), (0.1451, 0.2897, 3.366), (0.08596, 0.147, 3.319), (0.05582, 0.1561, 4.942), (0.08596, 0.3076, 4.895), (0.1137, 0.4472, 4.818), (0.1381, 0.5696, 4.716), (0.158, 0.67, 4.59), (0.1729, 0.7446, 4.447), (0.182, 0.7906, 4.292), (0.1851, 0.8061, 4.131), (0.182, 0.7906, 3.969), (0.1729, 0.7446, 3.814), (0.158, 0.67, 3.671), (0.1381, 0.5696, 3.546), (0.1137, 0.4472, 3.443), (0.08596, 0.3076, 3.366), (0.05582, 0.1561, 3.319), (0.741, 0.2236, 2.637), (0.5385, -0.2337, 1.022)], [], [(39, 31, 228, 3, 11), (29, 21, 285, 7, 14), (36, 33, 128, 273), (26, 23, 176, 140), (41, 32, 4), (22, 24, 8, 0), (24, 25, 9, 8), (25, 26, 140, 10, 9), (32, 34, 19, 4), (34, 35, 18, 19), (35, 36, 273, 17, 18), (20, 27, 16, 6), (27, 28, 15, 16), (28, 29, 14, 15), (30, 37, 13, 2), (37, 38, 12, 13), (38, 39, 11, 12), (12, 11, 29, 28), (13, 12, 28, 27), (2, 13, 27, 20), (18, 17, 297, 26, 25), (19, 18, 25, 24), (4, 19, 24, 22), (30, 41, 0), (17, 5, 153, 297), (11, 3, 238, 21, 29), (2, 41, 30), (9, 10, 586, 250, 39, 38), (8, 9, 38, 37), (0, 8, 37, 30), (15, 14, 36, 35), (16, 15, 35, 34), (6, 16, 34, 32), (21, 238, 3, 228, 31, 40), (20, 6, 41), (14, 7, 33, 36), (10, 1, 199, 586), (41, 6, 32), (41, 2, 20), (0, 41, 22), (4, 22, 41), (91, 44, 45, 89), (50, 48, 49, 55), (110, 112, 88, 70), (56, 42, 78, 80), (108, 58, 46, 110), (105, 61, 43, 109), (102, 47, 59, 103), (103, 59, 114, 60, 104), (104, 60, 61, 105), (101, 42, 56, 106), (106, 56, 57, 107), (107, 57, 58, 108), (46, 58, 63, 64, 62, 59, 47), (58, 57, 79, 113, 63), (57, 56, 80, 79), (44, 52, 53, 45), (52, 51, 54, 53), (51, 50, 55, 54), (66, 65, 67), (63, 66, 67, 64), (64, 67, 65, 62), (62, 65, 66, 63, 113), (97, 76, 77, 98), (96, 75, 76, 97), (91, 68, 75, 96), (94, 73, 74, 95), (93, 72, 73, 94), (92, 71, 72, 93), (95, 74, 69, 89), (98, 77, 70, 90), (48, 82, 81, 49), (101, 68, 69, 109), (99, 83, 84, 100), (80, 61, 60, 79), (78, 43, 61, 80), (71, 84, 83, 70), (90, 99, 82, 48), (92, 100, 84, 71), (112, 87, 86, 111), (47, 86, 87, 46), (70, 88, 85, 71), (102, 111, 86, 47), (49, 81, 100, 92), (70, 83, 99, 90), (82, 99, 100, 81), (50, 98, 90, 48), (53, 95, 89, 45), (49, 92, 93, 55), (55, 93, 94, 54), (54, 94, 95, 53), (44, 91, 96, 52), (52, 96, 97, 51), (51, 97, 98, 50), (68, 91, 89, 69), (71, 85, 111, 102), (88, 112, 111, 85), (42, 101, 109, 43, 78), (76, 107, 108, 77), (75, 106, 107, 76), (68, 101, 106, 75), (73, 104, 105, 74), (72, 103, 104, 73), (71, 102, 103, 72), (74, 105, 109, 69), (77, 108, 110, 70), (46, 87, 112, 110), (79, 60, 114, 62, 113), (114, 59, 62), (603, 328, 589, 605), (621, 116, 613), (121, 120, 132, 133), (122, 121, 133, 134), (310, 122, 134, 311), (124, 123, 135, 136), (117, 141, 129), (125, 124, 136, 137), (118, 117, 129, 130), (126, 125, 137, 138), (119, 118, 130, 131), (127, 126, 138, 139), (120, 119, 131, 132), (128, 127, 139, 5), (137, 136, 149, 150), (130, 129, 142, 143), (138, 137, 150, 151), (131, 130, 143, 144), (139, 138, 151, 152), (132, 131, 144, 145), (5, 139, 152, 153), (133, 132, 145, 146), (134, 133, 146, 147), (311, 134, 147, 312), (136, 135, 148, 149), (129, 141, 142), (147, 146, 158, 159), (312, 147, 159, 313), (149, 148, 160, 161), (142, 141, 154), (150, 149, 161, 162), (143, 142, 154, 155), (151, 150, 162, 163), (144, 143, 155, 156), (152, 151, 163, 164), (145, 144, 156, 157), (153, 152, 164, 23), (146, 145, 157, 158), (163, 162, 173, 174), (156, 155, 166, 167), (164, 163, 174, 175), (157, 156, 167, 168), (23, 164, 175, 176), (158, 157, 168, 169), (159, 158, 169, 170), (313, 159, 170, 314), (161, 160, 171, 172), (154, 141, 165), (162, 161, 172, 173), (155, 154, 165, 166), (314, 170, 182, 315), (172, 171, 183, 184), (165, 141, 177), (173, 172, 184, 185), (166, 165, 177, 178), (174, 173, 185, 186), (167, 166, 178, 179), (175, 174, 186, 187), (168, 167, 179, 180), (176, 175, 187, 1), (169, 168, 180, 181), (170, 169, 181, 182), (179, 178, 189, 190), (187, 186, 197, 198), (180, 179, 190, 191), (1, 187, 198, 199), (181, 180, 191, 192), (182, 181, 192, 193), (315, 182, 193, 316), (184, 183, 194, 195), (177, 141, 188), (185, 184, 195, 196), (178, 177, 188, 189), (186, 185, 196, 197), (316, 193, 78, 42), (195, 194, 204, 205), (188, 141, 200), (196, 195, 205, 206), (189, 188, 200, 201), (197, 196, 206, 207), (190, 189, 201, 202), (198, 197, 207, 208), (191, 190, 202, 203), (199, 198, 208, 209), (192, 191, 203, 43), (193, 192, 43, 78), (208, 207, 217, 218), (203, 202, 212, 213), (209, 208, 218, 31), (43, 203, 213, 109), (78, 43, 109, 214), (42, 78, 214, 317), (205, 204, 101, 215), (200, 141, 210), (206, 205, 215, 216), (201, 200, 210, 211), (207, 206, 216, 217), (202, 201, 211, 212), (215, 101, 68, 224), (210, 141, 219), (216, 215, 224, 225), (211, 210, 219, 220), (217, 216, 225, 226), (212, 211, 220, 221), (218, 217, 226, 227), (213, 212, 221, 222), (31, 218, 227, 228), (109, 213, 222, 69), (214, 109, 69, 223), (317, 214, 223, 91), (222, 221, 231, 232), (228, 227, 237), (69, 222, 232, 89), (223, 69, 89, 45), (91, 223, 45, 44), (224, 68, 233, 234), (219, 141, 229), (225, 224, 234, 235), (220, 219, 229, 230), (226, 225, 235, 236), (221, 220, 230, 231), (227, 226, 236, 237), (234, 233, 245, 246), (229, 141, 239), (235, 234, 246, 247), (230, 229, 239, 240), (236, 235, 247, 248), (231, 230, 240, 241), (237, 236, 248, 249), (232, 231, 241, 242), (228, 237, 249, 3), (89, 232, 242, 243), (45, 89, 243, 244), (44, 45, 244, 318), (3, 249, 261, 238), (243, 242, 254, 255), (244, 243, 255, 256), (318, 244, 256, 319), (246, 245, 257, 258), (239, 141, 251), (247, 246, 258, 259), (240, 239, 251, 252), (248, 247, 259, 260), (241, 240, 252, 253), (249, 248, 260, 261), (242, 241, 253, 254), (259, 258, 269, 270), (252, 251, 262, 263), (260, 259, 270, 271), (253, 252, 263, 264), (261, 260, 271, 272), (254, 253, 264, 265), (238, 261, 272, 21), (255, 254, 265, 266), (256, 255, 266, 267), (319, 256, 267, 320), (258, 257, 268, 269), (251, 141, 262), (267, 266, 278, 279), (320, 267, 279, 321), (269, 268, 280, 281), (262, 141, 274), (270, 269, 281, 282), (263, 262, 274, 275), (271, 270, 282, 283), (264, 263, 275, 276), (272, 271, 283, 284), (265, 264, 276, 277), (21, 272, 284, 285), (266, 265, 277, 278), (275, 274, 286, 287), (283, 282, 294, 295), (276, 275, 287, 288), (284, 283, 295, 296), (277, 276, 288, 289), (285, 284, 296, 7), (278, 277, 289, 290), (279, 278, 290, 291), (321, 279, 291, 322), (281, 280, 292, 293), (274, 141, 286), (282, 281, 293, 294), (291, 290, 302, 303), (322, 291, 303, 323), (293, 292, 304, 305), (286, 141, 298), (294, 293, 305, 306), (287, 286, 298, 299), (295, 294, 306, 307), (288, 287, 299, 300), (296, 295, 307, 308), (289, 288, 300, 301), (7, 296, 308, 309), (290, 289, 301, 302), (292, 322, 323, 304), (280, 321, 322, 292), (268, 320, 321, 280), (257, 319, 320, 268), (245, 318, 319, 257), (233, 585, 44, 318, 245), (68, 585, 233), (101, 317, 91, 68), (204, 42, 317, 101), (194, 316, 42, 204), (183, 315, 316, 194), (171, 314, 315, 183), (160, 313, 314, 171), (148, 312, 313, 160), (135, 311, 312, 148), (123, 310, 311, 135), (607, 706, 741, 604), (616, 838, 128, 33), (610, 595, 588, 850, 602), (619, 592, 325, 793, 612), (333, 332, 347, 348), (341, 340, 355, 356), (334, 333, 348, 349), (342, 341, 356, 357), (335, 334, 349, 350), (343, 342, 357, 358), (336, 335, 350, 351), (329, 359, 344), (324, 343, 358), (337, 336, 351, 352), (330, 329, 344, 345), (338, 337, 352, 353), (331, 330, 345, 346), (339, 338, 353, 354), (332, 331, 346, 347), (340, 339, 354, 355), (352, 351, 367, 368), (345, 344, 360, 361), (353, 352, 368, 369), (346, 345, 361, 362), (354, 353, 369, 370), (347, 346, 362, 363), (355, 354, 370, 371), (348, 347, 363, 364), (356, 355, 371, 372), (349, 348, 364, 365), (357, 356, 372, 373), (350, 349, 365, 366), (358, 357, 373, 374), (351, 350, 366, 367), (344, 359, 360), (324, 358, 374), (372, 371, 386, 387), (365, 364, 379, 380), (373, 372, 387, 388), (366, 365, 380, 381), (374, 373, 388, 389), (367, 366, 381, 382), (360, 359, 375), (324, 374, 389), (368, 367, 382, 383), (361, 360, 375, 376), (369, 368, 383, 384), (362, 361, 376, 377), (370, 369, 384, 385), (363, 362, 377, 378), (371, 370, 385, 386), (364, 363, 378, 379), (384, 383, 398, 399), (377, 376, 391, 392), (385, 384, 399, 400), (378, 377, 392, 393), (386, 385, 400, 401), (379, 378, 393, 394), (387, 386, 401, 402), (380, 379, 394, 395), (388, 387, 402, 403), (381, 380, 395, 396), (389, 388, 403, 404), (382, 381, 396, 397), (375, 359, 390), (324, 389, 404), (383, 382, 397, 398), (376, 375, 390, 391), (403, 402, 417, 418), (396, 395, 410, 411), (404, 403, 418, 419), (397, 396, 411, 412), (390, 359, 405), (324, 404, 419), (398, 397, 412, 413), (391, 390, 405, 406), (399, 398, 413, 414), (392, 391, 406, 407), (400, 399, 414, 415), (393, 392, 407, 408), (401, 400, 415, 416), (394, 393, 408, 409), (402, 401, 416, 417), (395, 394, 409, 410), (407, 406, 421, 422), (415, 414, 429, 430), (408, 407, 422, 423), (416, 415, 430, 431), (409, 408, 423, 424), (417, 416, 431, 432), (410, 409, 424, 425), (418, 417, 432, 433), (411, 410, 425, 426), (419, 418, 433, 434), (412, 411, 426, 427), (405, 359, 420), (324, 419, 434), (413, 412, 427, 428), (406, 405, 420, 421), (414, 413, 428, 429), (426, 425, 440, 441), (434, 433, 448, 449), (427, 426, 441, 442), (420, 359, 435), (324, 434, 449), (428, 427, 442, 443), (421, 420, 435, 436), (429, 428, 443, 444), (422, 421, 436, 437), (430, 429, 444, 445), (423, 422, 437, 438), (431, 430, 445, 446), (424, 423, 438, 439), (432, 431, 446, 447), (425, 424, 439, 440), (433, 432, 447, 448), (445, 444, 459, 460), (438, 437, 452, 453), (446, 445, 460, 461), (439, 438, 453, 454), (447, 446, 461, 462), (440, 439, 454, 455), (448, 447, 462, 463), (441, 440, 455, 456), (449, 448, 463, 464), (442, 441, 456, 457), (435, 359, 450), (324, 449, 464), (443, 442, 457, 458), (436, 435, 450, 451), (444, 443, 458, 459), (437, 436, 451, 452), (464, 463, 478, 479), (457, 456, 471, 472), (450, 359, 465), (324, 464, 479), (458, 457, 472, 473), (451, 450, 465, 466), (459, 458, 473, 474), (452, 451, 466, 467), (460, 459, 474, 475), (453, 452, 467, 468), (461, 460, 475, 476), (454, 453, 468, 469), (462, 461, 476, 477), (455, 454, 469, 470), (463, 462, 477, 478), (456, 455, 470, 471), (468, 467, 482, 483), (476, 475, 490, 491), (469, 468, 483, 484), (477, 476, 491, 492), (470, 469, 484, 485), (478, 477, 492, 493), (471, 470, 485, 486), (479, 478, 493, 494), (472, 471, 486, 487), (465, 359, 480), (324, 479, 494), (473, 472, 487, 488), (466, 465, 480, 481), (474, 473, 488, 489), (467, 466, 481, 482), (475, 474, 489, 490), (487, 486, 501, 502), (480, 359, 495), (324, 494, 509), (488, 487, 502, 503), (481, 480, 495, 496), (489, 488, 503, 504), (482, 481, 496, 497), (490, 489, 504, 505), (483, 482, 497, 498), (491, 490, 505, 506), (484, 483, 498, 499), (492, 491, 506, 507), (485, 484, 499, 500), (493, 492, 507, 508), (486, 485, 500, 501), (494, 493, 508, 509), (506, 505, 520, 521), (499, 498, 513, 514), (507, 506, 521, 522), (500, 499, 514, 515), (508, 507, 522, 523), (501, 500, 515, 516), (509, 508, 523, 524), (502, 501, 516, 517), (495, 359, 510), (324, 509, 524), (503, 502, 517, 518), (496, 495, 510, 511), (504, 503, 518, 519), (497, 496, 511, 512), (505, 504, 519, 520), (498, 497, 512, 513), (324, 524, 539), (518, 517, 532, 533), (511, 510, 525, 526), (519, 518, 533, 534), (512, 511, 526, 527), (520, 519, 534, 535), (513, 512, 527, 528), (521, 520, 535, 536), (514, 513, 528, 529), (522, 521, 536, 537), (515, 514, 529, 530), (523, 522, 537, 538), (516, 515, 530, 531), (524, 523, 538, 539), (517, 516, 531, 532), (510, 359, 525), (537, 536, 551, 552), (530, 529, 544, 545), (538, 537, 552, 553), (531, 530, 545, 546), (539, 538, 553, 554), (532, 531, 546, 547), (525, 359, 540), (324, 539, 554), (533, 532, 547, 548), (526, 525, 540, 541), (534, 533, 548, 549), (527, 526, 541, 542), (535, 534, 549, 550), (528, 527, 542, 543), (536, 535, 550, 551), (529, 528, 543, 544), (541, 540, 555, 556), (549, 548, 563, 564), (542, 541, 556, 557), (550, 549, 564, 565), (543, 542, 557, 558), (551, 550, 565, 566), (544, 543, 558, 559), (552, 551, 566, 567), (545, 544, 559, 560), (553, 552, 567, 568), (546, 545, 560, 561), (554, 553, 568, 569), (547, 546, 561, 562), (540, 359, 555), (324, 554, 569), (548, 547, 562, 563), (560, 559, 574, 575), (568, 567, 582, 583), (561, 560, 575, 576), (569, 568, 583, 584), (562, 561, 576, 577), (555, 359, 570), (324, 569, 584), (563, 562, 577, 578), (556, 555, 570, 571), (564, 563, 578, 579), (557, 556, 571, 572), (565, 564, 579, 580), (558, 557, 572, 573), (566, 565, 580, 581), (559, 558, 573, 574), (567, 566, 581, 582), (585, 68, 91), (91, 44, 585), (309, 33, 40, 21, 285, 7), (31, 40, 23, 176, 1, 199, 209), (23, 40, 33, 128, 5, 153), (250, 209, 31, 39), (273, 128, 5, 17), (297, 153, 23, 26), (140, 176, 1, 10), (586, 199, 209, 250), (605, 589, 590, 606), (606, 590, 591, 706, 607), (613, 116, 600, 614), (614, 600, 599, 615), (615, 599, 598, 838, 616), (601, 587, 597, 608), (608, 597, 596, 609), (609, 596, 595, 610), (611, 326, 594, 617), (617, 594, 593, 618), (618, 593, 592, 619), (593, 609, 610, 592), (594, 608, 609, 593), (326, 601, 608, 594), (599, 606, 607, 862, 598), (600, 605, 606, 599), (116, 603, 605, 600), (611, 328, 621), (598, 862, 718, 115), (592, 610, 602, 803, 325), (326, 611, 621), (590, 618, 619, 815, 1101, 591), (589, 617, 618, 590), (328, 611, 617, 589), (596, 615, 616, 595), (597, 614, 615, 596), (587, 613, 614, 597), (602, 620, 612, 793, 325, 803), (601, 621, 587), (595, 616, 33, 588), (591, 1101, 764, 327), (621, 613, 587), (621, 601, 326), (328, 603, 621), (116, 621, 603), (671, 669, 625, 624), (630, 635, 629, 628), (690, 650, 668, 692), (636, 660, 658, 622), (688, 690, 626, 638), (685, 689, 623, 641), (682, 683, 639, 627), (683, 684, 640, 694, 639), (684, 685, 641, 640), (681, 686, 636, 622), (686, 687, 637, 636), (687, 688, 638, 637), (626, 627, 639, 642, 644, 643, 638), (638, 643, 693, 659, 637), (637, 659, 660, 636), (624, 625, 633, 632), (632, 633, 634, 631), (631, 634, 635, 630), (646, 647, 645), (643, 644, 647, 646), (644, 642, 645, 647), (642, 693, 643, 646, 645), (677, 678, 657, 656), (676, 677, 656, 655), (671, 676, 655, 648), (674, 675, 654, 653), (673, 674, 653, 652), (672, 673, 652, 651), (675, 669, 649, 654), (678, 670, 650, 657), (628, 629, 661, 662), (681, 689, 649, 648), (679, 680, 664, 663), (660, 659, 640, 641), (658, 660, 641, 623), (651, 650, 663, 664), (670, 628, 662, 679), (672, 651, 664, 680), (692, 691, 666, 667), (627, 626, 667, 666), (650, 651, 665, 668), (682, 627, 666, 691), (629, 672, 680, 661), (650, 670, 679, 663), (662, 661, 680, 679), (630, 628, 670, 678), (633, 625, 669, 675), (629, 635, 673, 672), (635, 634, 674, 673), (634, 633, 675, 674), (624, 632, 676, 671), (632, 631, 677, 676), (631, 630, 678, 677), (648, 649, 669, 671), (651, 682, 691, 665), (668, 665, 691, 692), (622, 658, 623, 689, 681), (656, 657, 688, 687), (655, 656, 687, 686), (648, 655, 686, 681), (653, 654, 685, 684), (652, 653, 684, 683), (651, 652, 683, 682), (654, 649, 689, 685), (657, 650, 690, 688), (626, 690, 692, 667), (659, 693, 642, 694, 640), (694, 642, 639), (121, 699, 698, 120), (122, 700, 699, 121), (310, 863, 700, 122), (124, 702, 701, 123), (117, 695, 141), (125, 703, 702, 124), (118, 696, 695, 117), (126, 704, 703, 125), (119, 697, 696, 118), (127, 705, 704, 126), (120, 698, 697, 119), (128, 115, 705, 127), (703, 715, 714, 702), (696, 708, 707, 695), (704, 716, 715, 703), (697, 709, 708, 696), (705, 717, 716, 704), (698, 710, 709, 697), (115, 718, 717, 705), (699, 711, 710, 698), (700, 712, 711, 699), (863, 864, 712, 700), (702, 714, 713, 701), (695, 707, 141), (712, 724, 723, 711), (864, 865, 724, 712), (714, 726, 725, 713), (707, 719, 141), (715, 727, 726, 714), (708, 720, 719, 707), (716, 728, 727, 715), (709, 721, 720, 708), (717, 729, 728, 716), (710, 722, 721, 709), (718, 604, 729, 717), (711, 723, 722, 710), (728, 739, 738, 727), (721, 732, 731, 720), (729, 740, 739, 728), (722, 733, 732, 721), (604, 741, 740, 729), (723, 734, 733, 722), (724, 735, 734, 723), (865, 866, 735, 724), (726, 737, 736, 725), (719, 730, 141), (727, 738, 737, 726), (720, 731, 730, 719), (866, 867, 747, 735), (737, 749, 748, 736), (730, 742, 141), (738, 750, 749, 737), (731, 743, 742, 730), (739, 751, 750, 738), (732, 744, 743, 731), (740, 752, 751, 739), (733, 745, 744, 732), (741, 327, 752, 740), (734, 746, 745, 733), (735, 747, 746, 734), (744, 755, 754, 743), (752, 763, 762, 751), (745, 756, 755, 744), (327, 764, 763, 752), (746, 757, 756, 745), (747, 758, 757, 746), (867, 868, 758, 747), (749, 760, 759, 748), (742, 753, 141), (750, 761, 760, 749), (743, 754, 753, 742), (751, 762, 761, 750), (868, 622, 658, 758), (760, 770, 769, 759), (753, 765, 141), (761, 771, 770, 760), (754, 766, 765, 753), (762, 772, 771, 761), (755, 767, 766, 754), (763, 773, 772, 762), (756, 768, 767, 755), (764, 774, 773, 763), (757, 623, 768, 756), (758, 658, 623, 757), (773, 783, 782, 772), (768, 778, 777, 767), (774, 612, 783, 773), (623, 689, 778, 768), (658, 779, 689, 623), (622, 869, 779, 658), (770, 780, 681, 769), (765, 775, 141), (771, 781, 780, 770), (766, 776, 775, 765), (772, 782, 781, 771), (767, 777, 776, 766), (780, 789, 648, 681), (775, 784, 141), (781, 790, 789, 780), (776, 785, 784, 775), (782, 791, 790, 781), (777, 786, 785, 776), (783, 792, 791, 782), (778, 787, 786, 777), (612, 793, 792, 783), (689, 649, 787, 778), (779, 788, 649, 689), (869, 671, 788, 779), (787, 797, 796, 786), (793, 802, 792), (649, 669, 797, 787), (788, 625, 669, 649), (671, 624, 625, 788), (789, 799, 798, 648), (784, 794, 141), (790, 800, 799, 789), (785, 795, 794, 784), (791, 801, 800, 790), (786, 796, 795, 785), (792, 802, 801, 791), (799, 811, 810, 798), (794, 804, 141), (800, 812, 811, 799), (795, 805, 804, 794), (801, 813, 812, 800), (796, 806, 805, 795), (802, 814, 813, 801), (797, 807, 806, 796), (793, 325, 814, 802), (669, 808, 807, 797), (625, 809, 808, 669), (624, 870, 809, 625), (325, 803, 826, 814), (808, 820, 819, 807), (809, 821, 820, 808), (870, 871, 821, 809), (811, 823, 822, 810), (804, 816, 141), (812, 824, 823, 811), (805, 817, 816, 804), (813, 825, 824, 812), (806, 818, 817, 805), (814, 826, 825, 813), (807, 819, 818, 806), (824, 835, 834, 823), (817, 828, 827, 816), (825, 836, 835, 824), (818, 829, 828, 817), (826, 837, 836, 825), (819, 830, 829, 818), (803, 602, 837, 826), (820, 831, 830, 819), (821, 832, 831, 820), (871, 872, 832, 821), (823, 834, 833, 822), (816, 827, 141), (832, 844, 843, 831), (872, 873, 844, 832), (834, 846, 845, 833), (827, 839, 141), (835, 847, 846, 834), (828, 840, 839, 827), (836, 848, 847, 835), (829, 841, 840, 828), (837, 849, 848, 836), (830, 842, 841, 829), (602, 850, 849, 837), (831, 843, 842, 830), (840, 852, 851, 839), (848, 860, 859, 847), (841, 853, 852, 840), (849, 861, 860, 848), (842, 854, 853, 841), (850, 588, 861, 849), (843, 855, 854, 842), (844, 856, 855, 843), (873, 874, 856, 844), (846, 858, 857, 845), (839, 851, 141), (847, 859, 858, 846), (856, 303, 302, 855), (874, 323, 303, 856), (858, 305, 304, 857), (851, 298, 141), (859, 306, 305, 858), (852, 299, 298, 851), (860, 307, 306, 859), (853, 300, 299, 852), (861, 308, 307, 860), (854, 301, 300, 853), (588, 309, 308, 861), (855, 302, 301, 854), (857, 304, 323, 874), (845, 857, 874, 873), (833, 845, 873, 872), (822, 833, 872, 871), (810, 822, 871, 870), (798, 810, 870, 624, 1100), (648, 798, 1100), (681, 648, 671, 869), (769, 681, 869, 622), (759, 769, 622, 868), (748, 759, 868, 867), (736, 748, 867, 866), (725, 736, 866, 865), (713, 725, 865, 864), (701, 713, 864, 863), (123, 701, 863, 310), (333, 879, 878, 332), (341, 887, 886, 340), (334, 880, 879, 333), (342, 888, 887, 341), (335, 881, 880, 334), (343, 889, 888, 342), (336, 882, 881, 335), (329, 359, 875), (324, 889, 343), (337, 883, 882, 336), (330, 876, 875, 329), (338, 884, 883, 337), (331, 877, 876, 330), (339, 885, 884, 338), (332, 878, 877, 331), (340, 886, 885, 339), (883, 898, 897, 882), (876, 891, 890, 875), (884, 899, 898, 883), (877, 892, 891, 876), (885, 900, 899, 884), (878, 893, 892, 877), (886, 901, 900, 885), (879, 894, 893, 878), (887, 902, 901, 886), (880, 895, 894, 879), (888, 903, 902, 887), (881, 896, 895, 880), (889, 904, 903, 888), (882, 897, 896, 881), (875, 890, 359), (324, 904, 889), (902, 917, 916, 901), (895, 910, 909, 894), (903, 918, 917, 902), (896, 911, 910, 895), (904, 919, 918, 903), (897, 912, 911, 896), (890, 905, 359), (324, 919, 904), (898, 913, 912, 897), (891, 906, 905, 890), (899, 914, 913, 898), (892, 907, 906, 891), (900, 915, 914, 899), (893, 908, 907, 892), (901, 916, 915, 900), (894, 909, 908, 893), (914, 929, 928, 913), (907, 922, 921, 906), (915, 930, 929, 914), (908, 923, 922, 907), (916, 931, 930, 915), (909, 924, 923, 908), (917, 932, 931, 916), (910, 925, 924, 909), (918, 933, 932, 917), (911, 926, 925, 910), (919, 934, 933, 918), (912, 927, 926, 911), (905, 920, 359), (324, 934, 919), (913, 928, 927, 912), (906, 921, 920, 905), (933, 948, 947, 932), (926, 941, 940, 925), (934, 949, 948, 933), (927, 942, 941, 926), (920, 935, 359), (324, 949, 934), (928, 943, 942, 927), (921, 936, 935, 920), (929, 944, 943, 928), (922, 937, 936, 921), (930, 945, 944, 929), (923, 938, 937, 922), (931, 946, 945, 930), (924, 939, 938, 923), (932, 947, 946, 931), (925, 940, 939, 924), (937, 952, 951, 936), (945, 960, 959, 944), (938, 953, 952, 937), (946, 961, 960, 945), (939, 954, 953, 938), (947, 962, 961, 946), (940, 955, 954, 939), (948, 963, 962, 947), (941, 956, 955, 940), (949, 964, 963, 948), (942, 957, 956, 941), (935, 950, 359), (324, 964, 949), (943, 958, 957, 942), (936, 951, 950, 935), (944, 959, 958, 943), (956, 971, 970, 955), (964, 979, 978, 963), (957, 972, 971, 956), (950, 965, 359), (324, 979, 964), (958, 973, 972, 957), (951, 966, 965, 950), (959, 974, 973, 958), (952, 967, 966, 951), (960, 975, 974, 959), (953, 968, 967, 952), (961, 976, 975, 960), (954, 969, 968, 953), (962, 977, 976, 961), (955, 970, 969, 954), (963, 978, 977, 962), (975, 990, 989, 974), (968, 983, 982, 967), (976, 991, 990, 975), (969, 984, 983, 968), (977, 992, 991, 976), (970, 985, 984, 969), (978, 993, 992, 977), (971, 986, 985, 970), (979, 994, 993, 978), (972, 987, 986, 971), (965, 980, 359), (324, 994, 979), (973, 988, 987, 972), (966, 981, 980, 965), (974, 989, 988, 973), (967, 982, 981, 966), (994, 1009, 1008, 993), (987, 1002, 1001, 986), (980, 995, 359), (324, 1009, 994), (988, 1003, 1002, 987), (981, 996, 995, 980), (989, 1004, 1003, 988), (982, 997, 996, 981), (990, 1005, 1004, 989), (983, 998, 997, 982), (991, 1006, 1005, 990), (984, 999, 998, 983), (992, 1007, 1006, 991), (985, 1000, 999, 984), (993, 1008, 1007, 992), (986, 1001, 1000, 985), (998, 1013, 1012, 997), (1006, 1021, 1020, 1005), (999, 1014, 1013, 998), (1007, 1022, 1021, 1006), (1000, 1015, 1014, 999), (1008, 1023, 1022, 1007), (1001, 1016, 1015, 1000), (1009, 1024, 1023, 1008), (1002, 1017, 1016, 1001), (995, 1010, 359), (324, 1024, 1009), (1003, 1018, 1017, 1002), (996, 1011, 1010, 995), (1004, 1019, 1018, 1003), (997, 1012, 1011, 996), (1005, 1020, 1019, 1004), (1017, 1032, 1031, 1016), (1010, 1025, 359), (324, 1039, 1024), (1018, 1033, 1032, 1017), (1011, 1026, 1025, 1010), (1019, 1034, 1033, 1018), (1012, 1027, 1026, 1011), (1020, 1035, 1034, 1019), (1013, 1028, 1027, 1012), (1021, 1036, 1035, 1020), (1014, 1029, 1028, 1013), (1022, 1037, 1036, 1021), (1015, 1030, 1029, 1014), (1023, 1038, 1037, 1022), (1016, 1031, 1030, 1015), (1024, 1039, 1038, 1023), (1036, 1051, 1050, 1035), (1029, 1044, 1043, 1028), (1037, 1052, 1051, 1036), (1030, 1045, 1044, 1029), (1038, 1053, 1052, 1037), (1031, 1046, 1045, 1030), (1039, 1054, 1053, 1038), (1032, 1047, 1046, 1031), (1025, 1040, 359), (324, 1054, 1039), (1033, 1048, 1047, 1032), (1026, 1041, 1040, 1025), (1034, 1049, 1048, 1033), (1027, 1042, 1041, 1026), (1035, 1050, 1049, 1034), (1028, 1043, 1042, 1027), (324, 1069, 1054), (1048, 1063, 1062, 1047), (1041, 1056, 1055, 1040), (1049, 1064, 1063, 1048), (1042, 1057, 1056, 1041), (1050, 1065, 1064, 1049), (1043, 1058, 1057, 1042), (1051, 1066, 1065, 1050), (1044, 1059, 1058, 1043), (1052, 1067, 1066, 1051), (1045, 1060, 1059, 1044), (1053, 1068, 1067, 1052), (1046, 1061, 1060, 1045), (1054, 1069, 1068, 1053), (1047, 1062, 1061, 1046), (1040, 1055, 359), (1067, 1082, 1081, 1066), (1060, 1075, 1074, 1059), (1068, 1083, 1082, 1067), (1061, 1076, 1075, 1060), (1069, 1084, 1083, 1068), (1062, 1077, 1076, 1061), (1055, 1070, 359), (324, 1084, 1069), (1063, 1078, 1077, 1062), (1056, 1071, 1070, 1055), (1064, 1079, 1078, 1063), (1057, 1072, 1071, 1056), (1065, 1080, 1079, 1064), (1058, 1073, 1072, 1057), (1066, 1081, 1080, 1065), (1059, 1074, 1073, 1058), (1071, 1086, 1085, 1070), (1079, 1094, 1093, 1078), (1072, 1087, 1086, 1071), (1080, 1095, 1094, 1079), (1073, 1088, 1087, 1072), (1081, 1096, 1095, 1080), (1074, 1089, 1088, 1073), (1082, 1097, 1096, 1081), (1075, 1090, 1089, 1074), (1083, 1098, 1097, 1082), (1076, 1091, 1090, 1075), (1084, 1099, 1098, 1083), (1077, 1092, 1091, 1076), (1070, 1085, 359), (324, 1099, 1084), (1078, 1093, 1092, 1077), (1090, 575, 574, 1089), (1098, 583, 582, 1097), (1091, 576, 575, 1090), (1099, 584, 583, 1098), (1092, 577, 576, 1091), (1085, 359, 570), (324, 584, 1099), (1093, 578, 577, 1092), (1086, 571, 570, 1085), (1094, 579, 578, 1093), (1087, 572, 571, 1086), (1095, 580, 579, 1094), (1088, 573, 572, 1087), (1096, 581, 580, 1095), (1089, 574, 573, 1088), (1097, 582, 581, 1096), (1100, 671, 648), (671, 1100, 624), (309, 588, 850, 602, 620, 33), (612, 774, 764, 327, 741, 604, 620), (604, 718, 115, 128, 33, 620), (815, 619, 612, 774), (838, 598, 115, 128), (862, 607, 604, 718), (706, 591, 327, 741), (1101, 815, 774, 764)])
me_cube_004.use_remesh_preserve_volume = False
me_cube_004.use_remesh_preserve_attributes = False
me_cube_004.use_mirror_vertex_groups = False
me_cube_004.update()
arm_rig = bpy.data.armatures.new('rig')  # bones are not reproduced
arm_metarig = bpy.data.armatures.new('metarig')  # bones are not reproduced

# ---- objects
ob_rig = bpy.data.objects.new('rig', arm_rig)
ob_metarig = bpy.data.objects.new('metarig', arm_metarig)
ob_cube_000 = bpy.data.objects.new('Cube.000', me_cube_004)

# ---- transforms, parenting, visibility, modifiers, constraints
ob_rig.location = (0.0, 0.0, 0.0)
ob_rig.display_type = 'WIRE'
ob_rig.lineart.crease_threshold = 0.0
ob_metarig.location = (4.942, 0.0, 0.0)
ob_metarig.show_in_front = True
ob_metarig.lineart.crease_threshold = 0.0
ob_cube_000.parent = ob_metarig
ob_cube_000.matrix_parent_inverse = Matrix(((1.0, 0.0, 0.0, -4.942), (0.0, 1.0, 0.0, -0.0), (0.0, 0.0, 1.0, -0.0), (0.0, 0.0, 0.0, 1.0)))
ob_cube_000.location = (0.0, 0.0, 0.0)
ob_cube_000.lineart.crease_threshold = 0.0
_vg = ob_cube_000.vertex_groups.new(name='spine')
_vg = ob_cube_000.vertex_groups.new(name='spine.001')
_vg = ob_cube_000.vertex_groups.new(name='spine.002')
_vg = ob_cube_000.vertex_groups.new(name='spine.003')
_vg = ob_cube_000.vertex_groups.new(name='spine.004')
_vg = ob_cube_000.vertex_groups.new(name='spine.005')
_vg = ob_cube_000.vertex_groups.new(name='spine.006')
_vg = ob_cube_000.vertex_groups.new(name='shoulder.L')
_vg = ob_cube_000.vertex_groups.new(name='upper_arm.L')
_vg = ob_cube_000.vertex_groups.new(name='forearm.L')
_vg = ob_cube_000.vertex_groups.new(name='hand.L')
_vg = ob_cube_000.vertex_groups.new(name='shoulder.R')
_vg = ob_cube_000.vertex_groups.new(name='upper_arm.R')
_vg = ob_cube_000.vertex_groups.new(name='forearm.R')
_vg = ob_cube_000.vertex_groups.new(name='hand.R')
for _i, _w in zip([0, 1, 2, 3, 4, 5, 6, 7, 8, 9, 10, 11, 12, 13, 14, 15, 16, 17, 18, 19, 20, 21, 22, 23, 24, 25, 26, 27, 28, 29, 30, 31, 32, 33, 34, 35, 36, 37, 38, 39, 40, 41, 42, 43, 44, 45, 46, 47, 48, 49, 50, 51, 52, 53, 54, 55, 56, 57, 58, 59, 60, 61, 62, 63, 64, 65, 66, 67, 68, 69, 70, 71, 72, 73, 74, 75, 76, 77, 78, 79, 80, 81, 82, 83, 84, 85, 86, 87, 88, 89, 90, 91, 92, 93, 94, 95, 96, 97, 98, 99, 100, 101, 102, 103, 104, 105, 106, 107, 108, 109, 110, 111, 112, 113, 114, 115, 116, 117, 118, 119, 120, 121, 122, 123, 124, 125, 126, 127, 128, 129, 130, 131, 132, 133, 134, 135, 136, 137, 138, 139, 140, 141, 142, 143, 144, 145, 146, 147, 148, 149, 150, 151, 152, 153, 154, 155, 156, 157, 158, 159, 160, 161, 162, 163, 164, 165, 166, 167, 168, 169, 170, 171, 172, 173, 174, 175, 176, 177, 178, 179, 180, 181, 182, 183, 184, 185, 186, 187, 188, 189, 190, 191, 192, 193, 194, 195, 196, 197, 198, 199, 200, 201, 202, 203, 204, 205, 206, 207, 208, 209, 210, 211, 212, 213, 214, 215, 216, 217, 218, 219, 220, 221, 222, 223, 224, 225, 226, 227, 228, 229, 230, 231, 232, 233, 234, 235, 236, 237, 238, 239, 240, 241, 242, 243, 244, 245, 246, 247, 248, 249, 250, 251, 252, 253, 254, 255, 256, 257, 258, 259, 260, 261, 262, 263, 264, 265, 266, 267, 268, 269, 270, 271, 272, 273, 274, 275, 276, 277, 278, 279, 280, 281, 282, 283, 284, 285, 286, 287, 288, 289, 290, 291, 292, 293, 294, 295, 296, 297, 298, 299, 300, 301, 302, 303, 304, 305, 306, 307, 308, 309, 310, 311, 312, 313, 314, 315, 316, 317, 318, 319, 320, 321, 322, 323, 324, 325, 326, 327, 328, 329, 330, 331, 332, 333, 334, 335, 336, 337, 338, 339, 340, 341, 342, 343, 344, 345, 346, 347, 348, 349, 350, 351, 352, 353, 354, 355, 356, 357, 358, 359, 360, 361, 362, 363, 364, 365, 366, 367, 368, 369, 370, 371, 372, 373, 374, 375, 376, 377, 378, 379, 380, 381, 382, 383, 384, 385, 386, 387, 388, 389, 390, 391, 392, 393, 394, 395, 396, 397, 398, 399, 400, 401, 402, 403, 404, 405, 406, 407, 408, 409, 410, 411, 412, 413, 414, 415, 416, 417, 418, 419, 420, 421, 422, 423, 424, 425, 426, 427, 428, 429, 430, 431, 432, 433, 434, 435, 436, 437, 438, 439, 440, 441, 442, 443, 444, 445, 446, 447, 448, 449, 450, 451, 452, 453, 454, 455, 456, 457, 458, 459, 460, 461, 462, 463, 464, 465, 466, 467, 468, 469, 470, 471, 472, 473, 474, 475, 476, 477, 478, 479, 480, 481, 482, 483, 484, 485, 486, 487, 488, 489, 490, 491, 492, 493, 494, 495, 496, 497, 498, 499, 500, 501, 502, 503, 504, 505, 506, 507, 508, 509, 510, 511, 512, 513, 514, 515, 516, 517, 518, 519, 520, 521, 522, 523, 524, 525, 526, 527, 528, 529, 530, 531, 532, 533, 534, 535, 536, 537, 538, 539, 540, 541, 542, 543, 544, 545, 546, 547, 548, 549, 550, 551, 552, 553, 554, 555, 556, 557, 558, 559, 560, 561, 562, 563, 564, 565, 566, 567, 568, 569, 570, 571, 572, 573, 574, 575, 576, 577, 578, 579, 580, 581, 582, 583, 584, 585, 586, 587, 588, 589, 590, 591, 592, 593, 594, 595, 596, 597, 598, 599, 600, 601, 602, 603, 604, 605, 606, 607, 608, 609, 610, 611, 612, 613, 614, 615, 616, 617, 618, 619, 620, 621, 622, 623, 624, 625, 626, 627, 628, 629, 630, 631, 632, 633, 634, 635, 636, 637, 638, 639, 640, 641, 642, 643, 644, 645, 646, 647, 648, 649, 650, 651, 652, 653, 654, 655, 656, 657, 658, 659, 660, 661, 662, 663, 664, 665, 666, 667, 668, 669, 670, 671, 672, 673, 674, 675, 676, 677, 678, 679, 680, 681, 682, 683, 684, 685, 686, 687, 688, 689, 690, 691, 692, 693, 694, 695, 696, 697, 698, 699, 700, 701, 702, 703, 704, 705, 706, 707, 708, 709, 710, 711, 712, 713, 714, 715, 716, 717, 718, 719, 720, 721, 722, 723, 724, 725, 726, 727, 728, 729, 730, 731, 732, 733, 734, 735, 736, 737, 738, 739, 740, 741, 742, 743, 744, 745, 746, 747, 748, 749, 750, 751, 752, 753, 754, 755, 756, 757, 758, 759, 760, 761, 762, 763, 764, 765, 766, 767, 768, 769, 770, 771, 772, 773, 774, 775, 776, 777, 778, 779, 780, 781, 782, 783, 784, 785, 786, 787, 788, 789, 790, 791, 792, 793, 794, 795, 796, 797, 798, 799, 800, 801, 802, 803, 804, 805, 806, 807, 808, 809, 810, 811, 812, 813, 814, 815, 816, 817, 818, 819, 820, 821, 822, 823, 824, 825, 826, 827, 828, 829, 830, 831, 832, 833, 834, 835, 836, 837, 838, 839, 840, 841, 842, 843, 844, 845, 846, 847, 848, 849, 850, 851, 852, 853, 854, 855, 856, 857, 858, 859, 860, 861, 862, 863, 864, 865, 866, 867, 868, 869, 870, 871, 872, 873, 874, 875, 876, 877, 878, 879, 880, 881, 882, 883, 884, 885, 886, 887, 888, 889, 890, 891, 892, 893, 894, 895, 896, 897, 898, 899, 900, 901, 902, 903, 904, 905, 906, 907, 908, 909, 910, 911, 912, 913, 914, 915, 916, 917, 918, 919, 920, 921, 922, 923, 924, 925, 926, 927, 928, 929, 930, 931, 932, 933, 934, 935, 936, 937, 938, 939, 940, 941, 942, 943, 944, 945, 946, 947, 948, 949, 950, 951, 952, 953, 954, 955, 956, 957, 958, 959, 960, 961, 962, 963, 964, 965, 966, 967, 968, 969, 970, 971, 972, 973, 974, 975, 976, 977, 978, 979, 980, 981, 982, 983, 984, 985, 986, 987, 988, 989, 990, 991, 992, 993, 994, 995, 996, 997, 998, 999, 1000, 1001, 1002, 1003, 1004, 1005, 1006, 1007, 1008, 1009, 1010, 1011, 1012, 1013, 1014, 1015, 1016, 1017, 1018, 1019, 1020, 1021, 1022, 1023, 1024, 1025, 1026, 1027, 1028, 1029, 1030, 1031, 1032, 1033, 1034, 1035, 1036, 1037, 1038, 1039, 1040, 1041, 1042, 1043, 1044, 1045, 1046, 1047, 1048, 1049, 1050, 1051, 1052, 1053, 1054, 1055, 1056, 1057, 1058, 1059, 1060, 1061, 1062, 1063, 1064, 1065, 1066, 1067, 1068, 1069, 1070, 1071, 1072, 1073, 1074, 1075, 1076, 1077, 1078, 1079, 1080, 1081, 1082, 1083, 1084, 1085, 1086, 1087, 1088, 1089, 1090, 1091, 1092, 1093, 1094, 1095, 1096, 1097, 1098, 1099, 1100, 1101], [1.0, 1.0, 1.0, 1.0, 1.0, 1.0, 1.0, 1.0, 1.0, 1.0, 1.0, 1.0, 1.0, 1.0, 1.0, 1.0, 1.0, 1.0, 1.0, 1.0, 1.0, 1.0, 1.0, 1.0, 1.0, 1.0, 1.0, 1.0, 1.0, 1.0, 1.0, 1.0, 1.0, 1.0, 1.0, 1.0, 1.0, 1.0, 1.0, 1.0, 1.0, 1.0, 1.0, 1.0, 1.0, 1.0, 1.0, 1.0, 1.0, 1.0, 1.0, 1.0, 1.0, 1.0, 1.0, 1.0, 1.0, 1.0, 1.0, 1.0, 1.0, 1.0, 1.0, 1.0, 1.0, 1.0, 1.0, 1.0, 1.0, 1.0, 1.0, 1.0, 1.0, 1.0, 1.0, 1.0, 1.0, 1.0, 1.0, 1.0, 1.0, 1.0, 1.0, 1.0, 1.0, 1.0, 1.0, 1.0, 1.0, 1.0, 1.0, 1.0, 1.0, 1.0, 1.0, 1.0, 1.0, 1.0, 1.0, 1.0, 1.0, 1.0, 1.0, 1.0, 1.0, 1.0, 1.0, 1.0, 1.0, 1.0, 1.0, 1.0, 1.0, 1.0, 1.0, 1.0, 1.0, 1.0, 1.0, 1.0, 1.0, 1.0, 1.0, 1.0, 1.0, 1.0, 1.0, 1.0, 1.0, 1.0, 1.0, 1.0, 1.0, 1.0, 1.0, 1.0, 1.0, 1.0, 1.0, 1.0, 1.0, 1.0, 1.0, 1.0, 1.0, 1.0, 1.0, 1.0, 1.0, 1.0, 1.0, 1.0, 1.0, 1.0, 1.0, 1.0, 1.0, 1.0, 1.0, 1.0, 1.0, 1.0, 1.0, 1.0, 1.0, 1.0, 1.0, 1.0, 1.0, 1.0, 1.0, 1.0, 1.0, 1.0, 1.0, 1.0, 1.0, 1.0, 1.0, 1.0, 1.0, 1.0, 1.0, 1.0, 1.0, 1.0, 1.0, 1.0, 1.0, 1.0, 1.0, 1.0, 1.0, 1.0, 1.0, 1.0, 1.0, 1.0, 1.0, 1.0, 1.0, 1.0, 1.0, 1.0, 1.0, 1.0, 1.0, 1.0, 1.0, 1.0, 1.0, 1.0, 1.0, 1.0, 1.0, 1.0, 1.0, 1.0, 1.0, 1.0, 1.0, 1.0, 1.0, 1.0, 1.0, 1.0, 1.0, 1.0, 1.0, 1.0, 1.0, 1.0, 1.0, 1.0, 1.0, 1.0, 1.0, 1.0, 1.0, 1.0, 1.0, 1.0, 1.0, 1.0, 1.0, 1.0, 1.0, 1.0, 1.0, 1.0, 1.0, 1.0, 1.0, 1.0, 1.0, 1.0, 1.0, 1.0, 1.0, 1.0, 1.0, 1.0, 1.0, 1.0, 1.0, 1.0, 1.0, 1.0, 1.0, 1.0, 1.0, 1.0, 1.0, 1.0, 1.0, 1.0, 1.0, 1.0, 1.0, 1.0, 1.0, 1.0, 1.0, 1.0, 1.0, 1.0, 1.0, 1.0, 1.0, 1.0, 1.0, 1.0, 1.0, 1.0, 1.0, 1.0, 1.0, 1.0, 1.0, 1.0, 1.0, 1.0, 1.0, 1.0, 1.0, 1.0, 1.0, 1.0, 1.0, 1.0, 1.0, 1.0, 1.0, 1.0, 1.0, 1.0, 1.0, 1.0, 1.0, 1.0, 1.0, 1.0, 1.0, 1.0, 0.9996, 1.0, 1.0, 1.0, 1.0, 0.9996, 0.9996, 0.9996, 0.9996, 0.9996, 0.9996, 0.9996, 0.9996, 0.9996, 0.9996, 0.9996, 0.9996, 0.9996, 0.9996, 0.9996, 0.9996, 0.9996, 0.9996, 0.9996, 0.9996, 0.9996, 0.9996, 0.9996, 0.9996, 0.9996, 0.9996, 0.9996, 0.9996, 0.9996, 0.9996, 0.9996, 0.9996, 0.9996, 0.9996, 0.9996, 0.9996, 0.9996, 0.9996, 0.9996, 0.9996, 0.9996, 0.9996, 0.9996, 0.9996, 0.9996, 0.9996, 0.9996, 0.9996, 0.9996, 0.9996, 0.9996, 0.9996, 0.9996, 0.9996, 0.9996, 0.9996, 0.9996, 0.9996, 0.9996, 0.9996, 0.9996, 0.9996, 0.9996, 0.9996, 0.9996, 0.9996, 0.9996, 0.9996, 0.9996, 0.9996, 0.9996, 0.9996, 0.9996, 0.9996, 0.9996, 0.9996, 0.9996, 0.9996, 0.9996, 0.9996, 0.9996, 0.9996, 0.9996, 0.9996, 0.9996, 0.9996, 0.9996, 0.9996, 0.9996, 0.9996, 0.9996, 0.9996, 0.9996, 0.9996, 0.9996, 0.9996, 0.9996, 0.9996, 0.9996, 0.9996, 0.9996, 0.9996, 0.9996, 0.9996, 0.9996, 0.9996, 0.9996, 0.9996, 0.9996, 0.9996, 0.9996, 0.9996, 0.9996, 0.9996, 0.9996, 0.9996, 0.9996, 0.9996, 0.9996, 0.9996, 0.9996, 0.9996, 0.9996, 0.9996, 0.9996, 0.9996, 0.9996, 0.9996, 0.9996, 0.9996, 0.9996, 0.9996, 0.9996, 0.9996, 0.9996, 0.9996, 0.9996, 0.9996, 0.9996, 0.9996, 0.9996, 0.9996, 0.9996, 0.9996, 0.9996, 0.9996, 0.9996, 0.9996, 0.9996, 0.9996, 0.9996, 0.9996, 0.9996, 0.9996, 0.9996, 0.9996, 0.9996, 0.9996, 0.9996, 0.9996, 0.9996, 0.9996, 0.9996, 0.9996, 0.9996, 0.9996, 0.9996, 0.9996, 0.9996, 0.9996, 0.9996, 0.9996, 0.9996, 0.9996, 0.9996, 0.9996, 0.9996, 0.9996, 0.9996, 0.9996, 0.9996, 0.9996, 0.9996, 0.9996, 0.9996, 0.9996, 0.9996, 0.9996, 0.9996, 0.9996, 0.9996, 0.9996, 0.9996, 0.9996, 0.9996, 0.9996, 0.9996, 0.9996, 0.9996, 0.9996, 0.9996, 0.9996, 0.9996, 0.9996, 0.9996, 0.9996, 0.9996, 0.9996, 0.9996, 0.9996, 0.9996, 0.9996, 0.9996, 0.9996, 0.9996, 0.9996, 0.9996, 0.9996, 0.9996, 0.9996, 0.9996, 0.9996, 0.9996, 0.9996, 0.9996, 0.9996, 0.9996, 0.9996, 0.9996, 0.9996, 0.9996, 0.9996, 0.9996, 0.9996, 0.9996, 0.9996, 0.9996, 0.9996, 0.9996, 0.9996, 0.9996, 0.9996, 0.9996, 0.9996, 0.9996, 0.9996, 0.9996, 0.9996, 0.9996, 0.9996, 0.9996, 0.9996, 0.9996, 0.9996, 0.9996, 0.9996, 1.0, 1.0, 1.0, 1.0, 1.0, 1.0, 1.0, 1.0, 1.0, 1.0, 1.0, 1.0, 1.0, 1.0, 1.0, 1.0, 1.0, 1.0, 1.0, 1.0, 1.0, 1.0, 1.0, 1.0, 1.0, 1.0, 1.0, 1.0, 1.0, 1.0, 1.0, 1.0, 1.0, 1.0, 1.0, 1.0, 1.0, 0.9999, 1.0, 1.0, 1.0, 1.0, 1.0, 1.0, 1.0, 1.0, 1.0, 1.0, 1.0, 1.0, 1.0, 1.0, 1.0, 1.0, 1.0, 1.0, 1.0, 1.0, 1.0, 1.0, 1.0, 1.0, 1.0, 0.9999, 1.0, 1.0, 1.0, 1.0, 1.0, 1.0, 1.0, 1.0, 1.0, 0.9999, 1.0, 1.0, 1.0, 1.0, 1.0, 1.0, 1.0, 1.0, 1.0, 1.0, 1.0, 1.0, 0.9999, 1.0, 1.0, 1.0, 1.0, 1.0, 1.0, 1.0, 1.0, 1.0, 0.9999, 1.0, 1.0, 1.0, 1.0, 1.0, 1.0, 1.0, 1.0, 1.0, 1.0, 1.0, 1.0, 1.0, 1.0, 1.0, 1.0, 1.0, 1.0, 1.0, 1.0, 1.0, 1.0, 1.0, 1.0, 1.0, 1.0, 1.0, 1.0, 1.0, 1.0, 1.0, 1.0, 1.0, 1.0, 1.0, 1.0, 1.0, 1.0, 1.0, 1.0, 1.0, 1.0, 1.0, 0.9999, 1.0, 1.0, 1.0, 1.0, 1.0, 1.0, 1.0, 1.0, 1.0, 1.0, 0.9999, 0.9999, 1.0, 1.0, 1.0, 1.0, 1.0, 1.0, 1.0, 1.0, 1.0, 1.0, 0.9999, 0.9999, 0.9999, 1.0, 1.0, 1.0, 1.0, 1.0, 1.0, 1.0, 1.0, 0.9999, 0.9999, 0.9999, 1.0, 1.0, 1.0, 1.0, 1.0, 1.0, 1.0, 0.9999, 0.9999, 0.9999, 1.0, 1.0, 1.0, 1.0, 1.0, 1.0, 1.0, 1.0, 0.9999, 0.9999, 1.0, 1.0, 1.0, 1.0, 1.0, 1.0, 1.0, 0.9999, 1.0, 1.0, 1.0, 1.0, 1.0, 1.0, 1.0, 1.0, 0.9999, 0.9999, 1.0, 1.0, 1.0, 1.0, 1.0, 1.0, 1.0, 1.0, 1.0, 1.0, 1.0, 1.0, 1.0, 1.0, 1.0, 1.0, 1.0, 1.0, 1.0, 1.0, 1.0, 1.0, 1.0, 1.0, 1.0, 1.0, 1.0, 1.0, 1.0, 1.0, 1.0, 1.0, 1.0, 1.0, 1.0, 1.0, 1.0, 1.0, 1.0, 1.0, 1.0, 1.0, 1.0, 1.0, 1.0, 1.0, 1.0, 1.0, 1.0, 1.0, 1.0, 1.0, 1.0, 1.0, 1.0, 1.0, 1.0, 1.0, 1.0, 1.0, 1.0, 1.0, 1.0, 1.0, 1.0, 1.0, 0.9999, 0.9999, 0.9999, 0.9999, 1.0, 1.0, 1.0, 1.0, 1.0, 0.9996, 0.9996, 0.9996, 0.9996, 0.9996, 0.9996, 0.9996, 0.9996, 0.9996, 0.9996, 0.9996, 0.9996, 0.9996, 0.9996, 0.9996, 0.9996, 0.9996, 0.9996, 0.9996, 0.9996, 0.9996, 0.9996, 0.9996, 0.9996, 0.9996, 0.9996, 0.9996, 0.9995, 0.9995, 0.9995, 0.9996, 0.9996, 0.9996, 0.9996, 0.9996, 0.9996, 0.9996, 0.9996, 0.9996, 0.9996, 0.9995, 0.9995, 0.9995, 0.9995, 0.9995, 0.9996, 0.9996, 0.9996, 0.9996, 0.9996, 0.9996, 0.9996, 0.9996, 0.9995, 0.9995, 0.9995, 0.9995, 0.9995, 0.9995, 0.9995, 0.9996, 0.9996, 0.9996, 0.9996, 0.9996, 0.9996, 0.9996, 0.9995, 0.9995, 0.9995, 0.9995, 0.9995, 0.9995, 0.9995, 0.9995, 0.9996, 0.9996, 0.9996, 0.9996, 0.9996, 0.9996, 0.9996, 0.9995, 0.9995, 0.9995, 0.9995, 0.9995, 0.9995, 0.9995, 0.9995, 0.9996, 0.9996, 0.9996, 0.9996, 0.9996, 0.9996, 0.9995, 0.9995, 0.9995, 0.9995, 0.9994, 0.9994, 0.9995, 0.9995, 0.9995, 0.9996, 0.9996, 0.9996, 0.9996, 0.9996, 0.9996, 0.9995, 0.9995, 0.9995, 0.9995, 0.9994, 0.9994, 0.9995, 0.9995, 0.9995, 0.9996, 0.9996, 0.9996, 0.9996, 0.9996, 0.9996, 0.9995, 0.9995, 0.9995, 0.9995, 0.9994, 0.9994, 0.9995, 0.9995, 0.9995, 0.9996, 0.9996, 0.9996, 0.9996, 0.9996, 0.9996, 0.9995, 0.9995, 0.9995, 0.9995, 0.9994, 0.9994, 0.9995, 0.9995, 0.9995, 0.9996, 0.9996, 0.9996, 0.9996, 0.9996, 0.9996, 0.9996, 0.9995, 0.9995, 0.9995, 0.9995, 0.9995, 0.9995, 0.9995, 0.9995, 0.9996, 0.9996, 0.9996, 0.9996, 0.9996, 0.9996, 0.9996, 0.9996, 0.9995, 0.9995, 0.9995, 0.9995, 0.9995, 0.9995, 0.9995, 0.9996, 0.9996, 0.9996, 0.9996, 0.9996, 0.9996, 0.9996, 0.9996, 0.9996, 0.9995, 0.9995, 0.9995, 0.9995, 0.9995, 0.9995, 0.9996, 0.9996, 0.9996, 0.9996, 0.9996, 0.9996, 0.9996, 0.9996, 0.9996, 0.9996, 0.9995, 0.9995, 0.9995, 0.9995, 0.9995, 0.9996, 0.9996, 0.9996, 0.9996, 0.9996, 0.9996, 0.9996, 0.9996, 0.9996, 0.9996, 0.9996, 0.9996, 0.9996, 0.9995, 0.9995, 0.9999, 1.0]): _vg.add([_i], _w, 'REPLACE')
_vg = ob_cube_000.vertex_groups.new(name='breast.L')
_vg = ob_cube_000.vertex_groups.new(name='breast.R')
_vg = ob_cube_000.vertex_groups.new(name='pelvis.L')
_vg = ob_cube_000.vertex_groups.new(name='pelvis.R')
_vg = ob_cube_000.vertex_groups.new(name='thigh.L')
_vg = ob_cube_000.vertex_groups.new(name='shin.L')
_vg = ob_cube_000.vertex_groups.new(name='foot.L')
_vg = ob_cube_000.vertex_groups.new(name='toe.L')
_vg = ob_cube_000.vertex_groups.new(name='heel.02.L')
_vg = ob_cube_000.vertex_groups.new(name='thigh.R')
_vg = ob_cube_000.vertex_groups.new(name='shin.R')
_vg = ob_cube_000.vertex_groups.new(name='foot.R')
_vg = ob_cube_000.vertex_groups.new(name='toe.R')
_vg = ob_cube_000.vertex_groups.new(name='heel.02.R')
_m = ob_cube_000.modifiers.new('Armature', 'ARMATURE')
_m.object = ob_metarig

# ---- collection membership
col_collection_1.objects.link(ob_rig)
col_collection_1.objects.link(ob_metarig)
col_collection_1.objects.link(ob_cube_000)

# ---- scene / render settings (as saved in the file)
scene.frame_start = 1; scene.frame_end = 250; scene.frame_set(3)
scene.render.engine = 'BLENDER_EEVEE_NEXT'
scene.render.resolution_percentage = 50
scene.render.dither_intensity = 0.0
scene.cycles.use_denoising = False
scene.cycles.samples = 128
scene.cycles.sampling_pattern = 'TABULATED_SOBOL'
scene.cycles.use_adaptive_sampling = False
scene.cycles.use_light_tree = False
scene.cycles.blur_glossy = 0.0
scene.cycles.sample_clamp_indirect = 0.0
scene.view_settings.view_transform = 'Standard'
bpy.context.view_layer.update()

# ---- added for rendering (the .blend has no active camera and no usable light): camera, sun
cam_auto = bpy.data.cameras.new('AutoCamera')
cam_auto.lens = 50.0
cam_auto.sensor_width = 36.0
cam_auto.clip_end = 1000.0
ob_auto_camera = bpy.data.objects.new('AutoCamera', cam_auto)
scene.collection.objects.link(ob_auto_camera)
ob_auto_camera.location = (6.41218, -7.69602, 7.62974)
ob_auto_camera.rotation_euler = (1.09748, -7.21219e-08, 0.694738)
scene.camera = ob_auto_camera
light_auto_sun = bpy.data.lights.new('AutoSun', 'SUN')
light_auto_sun.energy = 3.0
light_auto_sun.angle = 0.0523599
ob_auto_sun = bpy.data.objects.new('AutoSun', light_auto_sun)
scene.collection.objects.link(ob_auto_sun)
ob_auto_sun.rotation_euler = (0.872665, 0.174533, 0.523599)
bpy.context.view_layer.update()
